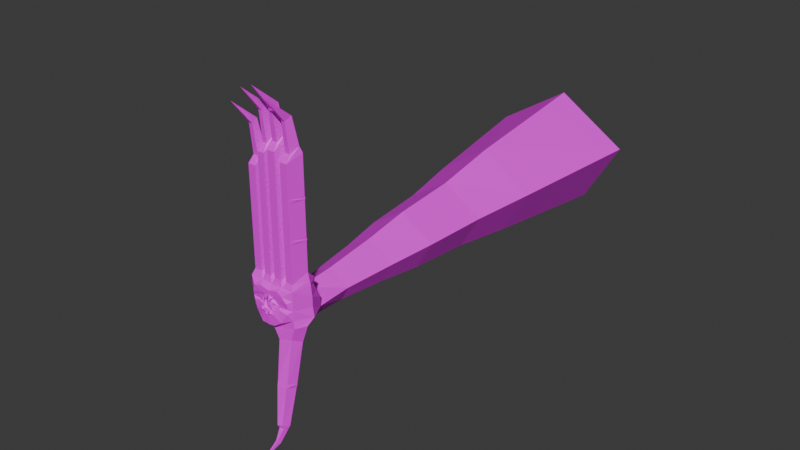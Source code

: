 # Source: Actually_Good_LowPoly_Hand_RIG.blend  (saved by Blender 4.4.32; exported with 4.5.12 LTS)
import bpy
from mathutils import Matrix  # noqa: F401  (used for matrix-valued properties, if any)

bpy.ops.wm.read_factory_settings(use_empty=True)
scene = bpy.context.scene
scene.name = 'Scene'

# ---- collections
col_collection = bpy.data.collections.new('Collection'); scene.collection.children.link(col_collection)

# ---- images (referenced by path relative to the original .blend; pixels are not part of the script)
import os
ASSET_DIR = os.environ.get("B2B_ASSET_DIR", "")  # directory of the original .blend (textures are referenced by path, not embedded)
HERE = os.path.dirname(os.path.abspath(__file__))  # packed textures are extracted next to this script under _unpacked/

def load_image(name, relpath, width, height, colorspace="sRGB"):
    """Load a texture the original file referenced (path relative to the .blend, or extracted next to this script)."""
    p = next((c for c in (os.path.join(HERE, relpath), os.path.join(ASSET_DIR, relpath)) if relpath and os.path.exists(c)), "")
    if p:
        img = bpy.data.images.load(p, check_existing=True)
        img.name = name
    else:  # same state as the original file: an image datablock whose file is absent (Cycles renders it pink)
        img = bpy.data.images.new(name, width, height)
        img.source = "FILE"
        img.filepath = "//" + (relpath or name)
    img.colorspace_settings.name = colorspace
    return img
img_monster_texture_v4_png = load_image('monster texture v4.png', 'monster texture v4.png', 1024, 1024, 'sRGB')

# ---- materials (node trees are filled in below, after node groups)
mat_material = bpy.data.materials.new('Material')

# ---- material node trees
mat_material.use_nodes = True; mat_material.node_tree.nodes.clear()
_N = mat_material.node_tree.nodes; _L = mat_material.node_tree.links
n0 = _N.new('ShaderNodeBsdfPrincipled'); n0.name = 'Principled BSDF'; n0.location = (10, 300)
n1 = _N.new('ShaderNodeOutputMaterial'); n1.name = 'Material Output'; n1.location = (300, 300)
n2 = _N.new('ShaderNodeTexImage'); n2.name = 'Image Texture'; n2.location = (-280, 280)
n2.image = img_monster_texture_v4_png
_L.new(n0.outputs[0], n1.inputs[0])
_L.new(n2.outputs[0], n0.inputs[0])
n1.is_active_output = True

# ---- world
world_world = bpy.data.worlds.new('World'); scene.world = world_world
world_world.use_nodes = True; world_world.node_tree.nodes.clear()
_N = world_world.node_tree.nodes; _L = world_world.node_tree.links
n0 = _N.new('ShaderNodeOutputWorld'); n0.name = 'World Output'; n0.location = (300, 300)
n1 = _N.new('ShaderNodeBackground'); n1.name = 'Background'; n1.location = (10, 300)
n1.inputs[0].default_value = (0.05088, 0.05088, 0.05088, 1.0)
_L.new(n1.outputs[0], n0.inputs[0])
n0.is_active_output = True
world_world.color = (0.05088, 0.05088, 0.05088)
world_world.sun_shadow_jitter_overblur = 0.0

# ---- meshes
me_cube_001 = bpy.data.meshes.new('Cube.001')
me_cube_001.from_pydata([(0.5924, -11.19, -0.748), (0.5916, -11.08, 0.6368), (0.3627, -10.26, -0.6368), (0.6099, -10.4, 0.5661), (0.4191, -7.848, -0.7452), (-0.06434, -10.41, 0.612), (0.6368, -10.26, -0.2564), (0.6649, -10.91, -0.9017), (0.7123, -10.7, 0.8401), (0.414, -11.31, -0.3151), (0.0003633, -11.31, -0.4925), (-0.06434, -11.09, 0.6368), (-0.01756, -10.7, 0.8697), (0.2046, -10.96, -0.9524), (8.696e-05, -11.31, -0.2515), (0.8116, -10.88, -0.4334), (0.7434, -7.848, -0.1747), (0.6368, -10.39, 0.2364), (0.6368, -10.26, -0.002127), (0.5251, -11.24, 0.1918), (0.5475, -11.21, 0.05467), (0.0, -11.14, 0.2215), (0.0, -11.04, -0.002127), (0.8194, -10.7, 0.2478), (0.8194, -10.7, -0.002127), (-2.529e-18, -10.39, 0.2364), (0.0, -10.26, -0.002127), (0.5702, -9.26, -0.2564), (0.3627, -9.26, -0.6368), (0.0, -9.409, -0.7845), (0.0, -9.26, 0.08292), (0.4858, -6.598, -0.8734), (0.9483, -6.598, -0.07798), (0.5357, -4.821, -0.9695), (1.102, -4.821, -0.00551), (0.6652, -3.096, -1.137), (1.403, -3.096, 0.1145), (0.9363, 0.7852, -1.426), (1.975, 0.7852, 0.3356), (0.0, -7.963, -0.9158), (0.0, -7.848, 0.2844), (0.0, -6.694, -1.071), (0.0, -6.598, 0.5221), (0.0, -4.909, -1.188), (0.0, -4.821, 0.6984), (-3.512e-09, -3.179, -1.408), (-3.512e-09, -3.096, 1.057), (-5.15e-09, 0.7019, -1.807), (-5.15e-09, 0.7852, 1.593), (-0.3627, -11.14, -0.6368), (-0.3456, -10.84, 0.6844), (-0.3627, -10.26, -0.6368), (-0.5889, -10.42, 0.5535), (-0.4191, -7.848, -0.7452), (-0.6368, -10.26, -0.2564), (-0.4677, -10.7, -0.7199), (0.3627, -10.81, 0.6821), (-0.4126, -11.24, -0.264), (-0.72, -10.69, -0.2918), (-0.7434, -7.848, -0.1747), (-0.6368, -10.39, 0.2364), (-0.6368, -10.26, -0.002127), (-0.5046, -11.24, 0.178), (-0.5322, -11.21, 0.05606), (-0.8202, -10.7, 0.239), (-0.795, -10.69, -0.02335), (-0.5702, -9.26, -0.2564), (-0.3627, -9.26, -0.6368), (-0.4858, -6.598, -0.8734), (-0.9483, -6.598, -0.07798), (-0.5357, -4.821, -0.9695), (-1.102, -4.821, -0.00551), (-0.6652, -3.096, -1.137), (-1.403, -3.096, 0.1145), (-0.9363, 0.7852, -1.426), (-1.975, 0.7852, 0.3356), (0.0, -10.7, -0.7845), (0.2132, -11.2, -0.8662), (0.4905, -10.7, -0.7845), (0.8612, -10.7, -0.2564), (0.6658, -11.15, -0.443), (0.4814, -11.57, -1.678), (0.7682, -11.56, -1.664), (0.8129, -11.29, -1.759), (0.4712, -11.34, -1.77), (0.4995, -11.61, -1.775), (0.7772, -11.61, -1.762), (0.8216, -11.33, -1.85), (0.48, -11.38, -1.86), (0.858, -12.05, -2.949), (0.4643, -11.35, -1.814), (0.827, -11.31, -1.804), (0.4662, -11.48, -1.772), (0.817, -11.47, -1.749), (0.7665, -11.93, -2.574), (0.9077, -11.91, -2.554), (0.9495, -11.71, -2.628), (0.7354, -11.74, -2.645), (0.9273, -12.1, -2.859), (0.8652, -12.09, -2.863), (0.9466, -12.03, -2.941), (0.2678, -10.39, 0.605), (0.2678, -11.1, 0.6368), (0.3273, -10.7, 0.9175), (-0.3764, -10.43, 0.582), (-0.3892, -11.06, 0.6368), (-0.3214, -10.7, 0.6368), (-0.2512, -10.41, 0.6032), (-0.5875, -10.41, 0.3924), (-0.822, -10.69, 0.4775), (-0.4535, -11.25, 0.3342), (-0.2512, -11.09, 0.6368), (-0.3382, -10.7, 0.806), (0.02313, -10.7, 0.9175), (0.06025, -11.1, 0.6368), (0.05842, -10.39, 0.6173), (-0.2515, -11.25, 0.4025), (-0.305, -10.43, 0.4207), (-0.3036, -10.7, 0.8697), (0.3983, -11.08, 0.6368), (0.0001304, -11.25, 0.3536), (0.0, -10.7, 0.6368), (-4.451e-17, -10.43, 0.4207), (0.3983, -10.41, 0.589), (0.3488, -10.7, 0.6368), (0.3184, -10.43, 0.4207), (0.5951, -10.42, 0.3997), (0.7815, -10.7, 0.5419), (0.4066, -11.25, 0.332), (0.2549, -11.25, 0.4199), (0.3734, -10.7, 0.8401), (0.3734, -10.7, 1.604), (0.7123, -10.7, 1.604), (0.5916, -11.08, 1.604), (0.3983, -11.08, 1.604), (0.3734, -10.68, 1.666), (0.7123, -10.68, 1.666), (0.3734, -10.7, 1.723), (0.7123, -10.7, 1.723), (0.5916, -11.08, 1.723), (0.3983, -11.08, 1.723), (0.3734, -10.7, 2.603), (0.7123, -10.7, 2.603), (0.5916, -11.08, 2.603), (0.3983, -11.08, 2.603), (0.3734, -10.68, 2.659), (0.7123, -10.68, 2.659), (0.3734, -10.7, 2.706), (0.7123, -10.7, 2.706), (0.5916, -11.08, 2.706), (0.3983, -11.08, 2.706), (0.4081, -10.75, 3.848), (0.6714, -10.75, 3.848), (0.5646, -10.94, 3.691), (0.4301, -10.94, 3.691), (0.02313, -10.7, 1.677), (0.3273, -10.7, 1.677), (0.2678, -11.1, 1.677), (0.06025, -11.1, 1.677), (0.02313, -10.68, 1.734), (0.3273, -10.68, 1.734), (0.02313, -10.7, 1.779), (0.3273, -10.7, 1.779), (0.2678, -11.1, 1.779), (0.06025, -11.1, 1.779), (0.02313, -10.7, 2.71), (0.3273, -10.7, 2.71), (0.2678, -11.1, 2.71), (0.06025, -11.1, 2.71), (0.02313, -10.68, 2.76), (0.3273, -10.68, 2.76), (0.02313, -10.7, 2.805), (0.3273, -10.7, 2.805), (0.2678, -11.1, 2.805), (0.06025, -11.1, 2.805), (0.05846, -10.75, 4.05), (0.2907, -10.75, 4.05), (0.2377, -10.97, 3.892), (0.09149, -10.97, 3.892), (0.9348, -12.56, -3.077), (0.7879, -11.89, -2.656), (0.9203, -11.89, -2.639), (0.9383, -11.76, -2.696), (0.7675, -11.79, -2.706), (-0.01756, -10.7, 1.651), (-0.3036, -10.7, 1.651), (-0.06434, -11.09, 1.651), (-0.2512, -11.09, 1.651), (-0.01756, -10.68, 1.712), (-0.3036, -10.68, 1.712), (-0.01756, -10.7, 1.758), (-0.3036, -10.7, 1.758), (-0.06434, -11.09, 1.758), (-0.2512, -11.09, 1.758), (-0.01756, -10.7, 2.671), (-0.3036, -10.7, 2.671), (-0.06434, -11.09, 2.671), (-0.2512, -11.09, 2.671), (-0.01756, -10.68, 2.721), (-0.3036, -10.68, 2.721), (-0.01756, -10.7, 2.763), (-0.3036, -10.7, 2.763), (-0.06434, -11.09, 2.763), (-0.2512, -11.09, 2.763), (-0.05356, -10.75, 3.933), (-0.2672, -10.75, 3.933), (-0.095, -10.95, 3.776), (-0.2208, -10.95, 3.776), (-0.3304, -10.7, 0.727), (-0.7106, -10.7, 0.806), (-0.5907, -11.06, 0.6368), (-0.7603, -10.69, 0.6741), (-0.3382, -10.7, 1.405), (-0.7106, -10.7, 1.405), (-0.5907, -11.06, 1.405), (-0.3892, -11.06, 1.405), (-0.3382, -10.68, 1.484), (-0.7106, -10.68, 1.484), (-0.3382, -10.7, 1.539), (-0.7106, -10.7, 1.539), (-0.5907, -11.06, 1.539), (-0.3892, -11.06, 1.539), (-0.3382, -10.7, 2.375), (-0.7106, -10.7, 2.375), (-0.5907, -11.06, 2.375), (-0.3892, -11.06, 2.375), (-0.3382, -10.68, 2.434), (-0.7106, -10.68, 2.434), (-0.3382, -10.7, 2.496), (-0.7106, -10.7, 2.496), (-0.5907, -11.06, 2.496), (-0.3892, -11.06, 2.496), (-0.3747, -10.75, 3.542), (-0.6692, -10.75, 3.542), (-0.564, -10.92, 3.387), (-0.4195, -10.92, 3.387), (-0.02792, -10.91, 0.7), (0.3151, -10.9, 0.6895), (0.7026, -10.84, 0.638), (-0.7315, -10.77, 0.6588), (-0.3002, -10.79, 0.6955), (0.02161, -10.88, 0.6763), (0.7563, -10.7, 0.6505), (0.3566, -10.7, 0.7014), (0.3362, -10.7, 0.8011), (-0.3141, -10.7, 0.732), (0.01249, -10.7, 0.7884), (-0.01071, -10.7, 0.7789), (0.6657, -10.89, 2.659), (0.6618, -10.9, 1.666), (0.3088, -10.83, 2.76), (0.3089, -10.85, 1.734), (-0.02974, -10.82, 2.721), (-0.03315, -10.86, 1.712), (-0.3459, -10.75, 2.434), (-0.353, -10.82, 1.484), (0.3768, -10.75, 2.659), (0.3802, -10.82, 1.666), (0.03417, -10.85, 2.76), (0.03685, -10.89, 1.734), (-0.2906, -10.81, 1.712), (-0.2861, -10.86, 2.721), (-0.6671, -10.86, 1.484), (-0.6737, -10.83, 2.434), (0.3734, -10.7, 3.699), (0.7123, -10.7, 3.699), (0.5916, -11.08, 3.522), (0.3983, -11.08, 3.522), (0.02313, -10.7, 3.901), (0.3273, -10.7, 3.901), (0.2678, -11.1, 3.723), (0.06025, -11.1, 3.723), (-0.01756, -10.7, 3.785), (-0.3036, -10.7, 3.785), (-0.06434, -11.09, 3.607), (-0.2512, -11.09, 3.607), (-0.3382, -10.7, 3.394), (-0.7106, -10.7, 3.394), (-0.5907, -11.06, 3.217), (-0.3892, -11.06, 3.217), (0.4412, -10.89, 4.564), (0.6255, -10.89, 4.564), (0.5508, -11.03, 4.455), (0.4567, -11.03, 4.455), (0.0918, -10.89, 4.766), (0.2543, -10.89, 4.766), (0.2173, -11.05, 4.656), (0.1149, -11.05, 4.656), (-0.08524, -10.89, 4.65), (-0.2348, -10.89, 4.65), (-0.1142, -11.03, 4.54), (-0.2023, -11.03, 4.54), (-0.4144, -10.89, 4.259), (-0.6205, -10.89, 4.259), (-0.5469, -11.01, 4.15), (-0.4457, -11.01, 4.15), (0.5138, -11.53, 5.098), (0.1688, -11.53, 5.304), (-0.1589, -11.53, 5.186), (-0.5032, -11.51, 4.792), (0.158, -11.31, -0.1836), (0.2801, -11.21, 0.01355), (0.1406, -11.24, 0.1976), (-0.1826, -11.29, -0.1732), (-0.3028, -11.21, 0.01655), (-0.1568, -11.23, 0.1936), (-0.1222, -11.14, 0.1007), (0.1059, -11.15, 0.09787), (-0.1132, -11.14, -0.1136), (0.1103, -11.15, -0.1068), (0.3184, -11.14, 0.4853), (0.0, -11.14, 0.4853), (0.6368, -11.14, 0.4853), (0.6368, -11.14, 0.2478), (0.5602, -11.26, -0.06908), (0.1214, -11.15, 0.1731), (-0.0002468, -11.25, 0.2454), (-0.305, -11.14, 0.4853), (-0.6368, -11.14, 0.4853), (-0.6368, -11.14, 0.2478), (-0.5065, -11.21, -0.07035), (-0.1332, -11.14, 0.1681), (0.2768, -11.26, -0.02401), (-0.2997, -11.23, -0.02605), (0.0, -11.14, 0.1001), (0.0, -11.14, -0.123), (0.6368, -11.14, -0.002127), (0.6368, -11.14, -0.2564), (0.1415, -11.14, -0.1644), (0.0, -11.14, -0.2293), (-0.6103, -11.14, -0.01352), (-0.5799, -11.14, -0.2678), (-0.1614, -11.14, -0.1575), (0.0, -11.14, -0.6368), (0.2612, -11.14, -0.002127), (-0.2841, -11.14, -0.003686), (0.1824, -11.31, -0.4683), (-0.1923, -11.29, -0.4146), (0.09214, -11.28, 0.1914), (0.02978, -11.29, 0.2086), (0.03071, -11.23, 0.1973), (0.08052, -11.23, 0.1753), (-0.02803, -11.29, 0.2053), (-0.1053, -11.28, 0.1811), (-0.09122, -11.22, 0.1641), (-0.02878, -11.23, 0.1945), (0.2035, -11.26, 0.07156), (0.1672, -11.28, 0.1185), (0.1586, -11.24, 0.115), (0.2011, -11.23, 0.0611), (-0.1876, -11.27, 0.112), (-0.2307, -11.26, 0.05371), (-0.2224, -11.23, 0.04476), (-0.176, -11.22, 0.09936), (0.0363, -11.35, -0.2048), (0.1008, -11.34, -0.18), (0.0883, -11.22, -0.1652), (0.03648, -11.22, -0.189), (-0.127, -11.33, -0.1675), (-0.04835, -11.34, -0.1994), (-0.04873, -11.25, -0.1842), (-0.1113, -11.25, -0.1554), (0.1733, -11.32, -0.1222), (0.2166, -11.28, -0.06389), (0.1966, -11.23, -0.05414), (0.1635, -11.25, -0.1103), (-0.2419, -11.27, -0.05255), (-0.2031, -11.31, -0.108), (-0.1918, -11.25, -0.09979), (-0.2307, -11.24, -0.03765), (0.06696, -11.31, 0.1411), (0.0308, -11.31, 0.1514), (0.05755, -11.29, 0.1422), (0.03173, -11.28, 0.1499), (-0.07593, -11.3, 0.1393), (-0.03683, -11.31, 0.1478), (-0.04184, -11.28, 0.136), (-0.06253, -11.28, 0.1306), (0.141, -11.28, 0.08544), (0.1554, -11.28, 0.06281), (0.1469, -11.26, 0.05579), (0.1302, -11.26, 0.07776), (-0.1818, -11.27, 0.04933), (-0.1672, -11.27, 0.07399), (-0.1618, -11.25, 0.06957), (-0.1734, -11.25, 0.04038), (0.07156, -11.36, -0.1173), (0.03765, -11.37, -0.1269), (0.03565, -11.32, -0.1416), (0.06476, -11.32, -0.1322), (-0.1025, -11.35, -0.1106), (-0.04917, -11.36, -0.1253), (-0.08677, -11.32, -0.1128), (-0.04955, -11.32, -0.1243), (0.1704, -11.32, -0.04985), (0.1479, -11.33, -0.07905), (0.1381, -11.28, -0.06713), (0.1556, -11.27, -0.04303), (-0.1796, -11.3, -0.06609), (-0.1991, -11.29, -0.0369), (-0.186, -11.27, -0.02892), (-0.1682, -11.28, -0.0579), (-0.1443, -11.29, -0.01482), (-0.06231, -11.32, -0.06232), (0.04242, -11.31, -0.06699), (0.1181, -11.29, -0.03156), (0.1105, -11.27, 0.05294), (0.03576, -11.28, 0.0931), (-0.04597, -11.28, 0.0927), (-0.1304, -11.27, 0.03136)], [], [(25, 122, 125, 126), (23, 127, 312, 313), (13, 7, 83, 84), (114, 102, 157, 158), (101, 115, 113, 103), (0, 80, 77), (19, 128, 316, 302), (7, 15, 80, 0), (2, 6, 79, 78), (17, 126, 127, 23), (6, 2, 28, 27), (2, 76, 29, 28), (6, 18, 24, 79), (18, 17, 23, 24), (328, 334, 309), (334, 315, 307), (79, 24, 326, 327), (24, 23, 313, 326), (26, 6, 27, 30), (26, 25, 17, 18), (316, 128, 129, 120), (126, 17, 25), (76, 2, 78), (6, 26, 18), (30, 27, 16, 40), (27, 28, 4, 16), (40, 16, 32, 42), (16, 4, 31, 32), (42, 32, 34, 44), (32, 31, 33, 34), (44, 34, 36, 46), (34, 33, 35, 36), (46, 36, 38, 48), (36, 35, 37, 38), (35, 45, 47, 37), (33, 43, 45, 35), (31, 41, 43, 33), (4, 39, 41, 31), (28, 29, 39, 4), (38, 37, 47, 48), (25, 108, 117, 122), (64, 319, 318, 109), (76, 333, 49, 55), (111, 11, 186, 187), (107, 118, 12, 5), (49, 333, 331), (62, 305, 316, 110), (55, 49, 331, 58), (51, 55, 58, 54), (60, 64, 109, 108), (54, 66, 67, 51), (51, 67, 29, 76), (54, 58, 65, 61), (61, 65, 64, 60), (332, 308, 335), (335, 306, 321), (58, 331, 330, 65), (65, 330, 319, 64), (26, 30, 66, 54), (26, 61, 60, 25), (316, 120, 116, 110), (108, 25, 60), (76, 55, 51), (54, 61, 26), (30, 40, 59, 66), (66, 59, 53, 67), (40, 42, 69, 59), (59, 69, 68, 53), (42, 44, 71, 69), (69, 71, 70, 68), (44, 46, 73, 71), (71, 73, 72, 70), (46, 48, 75, 73), (73, 75, 74, 72), (72, 74, 47, 45), (70, 72, 45, 43), (68, 70, 43, 41), (53, 68, 41, 39), (67, 53, 39, 29), (75, 48, 47, 74), (57, 337, 303), (10, 336, 300, 14), (13, 77, 333, 76), (7, 13, 76, 78), (80, 15, 79, 327), (15, 7, 78, 79), (77, 80, 333), (86, 93, 82), (0, 77, 81, 82), (7, 0, 82, 83), (77, 13, 84, 81), (87, 86, 95, 96), (90, 91, 87, 88), (91, 93, 86, 87), (85, 88, 97, 94), (86, 85, 94, 95), (88, 87, 96, 97), (83, 82, 93, 91), (84, 83, 91, 90), (92, 81, 84, 90), (85, 92, 90, 88), (82, 81, 85, 86), (92, 85, 81), (180, 181, 95, 94), (181, 182, 96, 95), (183, 180, 94, 97), (182, 183, 97, 96), (99, 89, 179), (3, 123, 130, 8), (119, 1, 133, 134), (52, 209, 112, 104), (208, 50, 106), (52, 104, 117, 108), (210, 239, 318), (209, 52, 211), (105, 210, 318, 317), (104, 208, 106, 117), (112, 105, 50), (12, 11, 236), (5, 247, 121, 122), (11, 111, 317, 311), (107, 5, 122, 117), (118, 107, 245), (111, 240, 317), (102, 114, 311, 310), (114, 241, 311), (113, 115, 246), (115, 101, 125, 122), (101, 244, 124, 125), (103, 102, 237), (123, 3, 126, 125), (8, 1, 238), (3, 242, 127, 126), (1, 119, 310, 312), (130, 123, 243), (119, 56, 310), (140, 257, 134), (1, 8, 132, 133), (8, 130, 131, 132), (130, 119, 134, 131), (135, 257, 140, 137), (132, 131, 135, 136), (131, 134, 257, 135), (140, 139, 143, 144), (133, 139, 140, 134), (136, 135, 137, 138), (142, 141, 145, 146), (138, 137, 141, 142), (137, 140, 144, 141), (139, 138, 142, 143), (145, 256, 150, 147), (141, 144, 256, 145), (143, 149, 150, 144), (150, 256, 144), (150, 149, 266, 267), (146, 145, 147, 148), (152, 151, 280, 281), (148, 147, 264, 265), (147, 150, 267, 264), (149, 148, 265, 266), (164, 259, 158), (102, 103, 156, 157), (103, 113, 155, 156), (113, 114, 158, 155), (159, 259, 164, 161), (155, 158, 259, 159), (156, 155, 159, 160), (167, 173, 174, 168), (163, 162, 166, 167), (160, 159, 161, 162), (165, 168, 258, 169), (164, 163, 167, 168), (161, 164, 168, 165), (162, 161, 165, 166), (169, 258, 174, 171), (166, 165, 169, 170), (258, 168, 174), (173, 172, 269, 270), (170, 169, 171, 172), (333, 80, 327), (177, 176, 285, 286), (174, 173, 270, 271), (171, 174, 271, 268), (172, 171, 268, 269), (100, 98, 179), (179, 98, 99), (179, 89, 100), (99, 98, 181, 180), (98, 100, 182, 181), (89, 99, 180, 183), (100, 89, 183, 182), (185, 187, 260, 189), (11, 12, 184, 186), (12, 118, 185, 184), (118, 111, 187, 185), (196, 252, 202), (184, 185, 189, 188), (191, 193, 197, 195), (188, 189, 191, 190), (189, 260, 193, 191), (186, 192, 193, 187), (192, 190, 194, 196), (193, 192, 196, 197), (190, 191, 195, 194), (262, 214, 220), (194, 195, 199, 198), (195, 197, 261, 199), (201, 203, 275, 273), (198, 199, 201, 200), (199, 261, 203, 201), (196, 202, 203, 197), (234, 235, 295, 294), (202, 200, 272, 274), (203, 202, 274, 275), (200, 201, 273, 272), (210, 105, 215, 214), (310, 56, 124), (208, 104, 112), (133, 249, 139), (193, 260, 187), (112, 209, 213, 212), (105, 112, 212, 215), (209, 210, 214, 213), (213, 214, 262, 217), (263, 224, 230), (212, 213, 217, 216), (218, 219, 223, 222), (216, 217, 219, 218), (217, 262, 220, 219), (255, 221, 215), (221, 218, 222, 225), (219, 220, 224, 223), (220, 221, 225, 224), (223, 224, 263, 227), (250, 167, 166, 170), (222, 223, 227, 226), (231, 228, 276, 279), (226, 227, 229, 228), (227, 263, 230, 229), (175, 178, 287, 284), (229, 230, 278, 277), (230, 231, 279, 278), (228, 229, 277, 276), (317, 50, 105), (311, 236, 11), (310, 237, 102), (312, 238, 1), (318, 239, 211, 109), (211, 239, 209), (317, 240, 106), (211, 52, 108, 109), (311, 241, 246, 121), (242, 3, 8), (242, 238, 312, 127), (243, 56, 130), (243, 123, 125, 124), (244, 101, 103), (244, 237, 124), (246, 241, 113), (246, 115, 122, 121), (245, 107, 117, 106), (247, 236, 121), (245, 240, 111, 118), (247, 5, 12), (124, 56, 243), (121, 236, 311), (106, 240, 245), (106, 50, 317), (124, 237, 310), (113, 241, 114), (236, 247, 12), (50, 208, 112), (209, 239, 210), (237, 244, 103), (130, 56, 119), (238, 242, 8), (248, 143, 142, 146), (149, 248, 146, 148), (139, 249, 136, 138), (249, 133, 132, 136), (254, 231, 225), (251, 157, 156, 160), (163, 251, 160, 162), (202, 252, 198, 200), (252, 196, 194, 198), (192, 253, 188, 190), (253, 186, 184, 188), (254, 225, 222, 226), (231, 254, 226, 228), (255, 215, 212, 216), (221, 255, 216, 218), (157, 163, 164, 158), (248, 149, 143), (186, 253, 192), (251, 163, 157), (203, 261, 197), (215, 221, 220, 214), (225, 231, 230, 224), (250, 173, 167), (170, 172, 173, 250), (151, 152, 265, 264), (152, 153, 266, 265), (153, 154, 267, 266), (154, 151, 264, 267), (175, 176, 269, 268), (177, 178, 271, 270), (178, 175, 268, 271), (176, 177, 270, 269), (205, 204, 272, 273), (204, 206, 274, 272), (206, 207, 275, 274), (207, 205, 273, 275), (233, 232, 276, 277), (234, 233, 277, 278), (235, 234, 278, 279), (232, 235, 279, 276), (281, 296, 282), (285, 297, 286), (289, 291, 298), (293, 294, 299), (235, 232, 292, 295), (204, 205, 289, 288), (153, 152, 281, 282), (206, 204, 288, 290), (154, 153, 282, 283), (207, 206, 290, 291), (151, 154, 283, 280), (205, 207, 291, 289), (176, 175, 284, 285), (232, 233, 293, 292), (178, 177, 286, 287), (233, 234, 294, 293), (282, 296, 283), (283, 296, 280), (280, 296, 281), (286, 297, 287), (287, 297, 284), (284, 297, 285), (298, 291, 290), (290, 288, 298), (288, 289, 298), (299, 294, 295), (295, 292, 299), (292, 293, 299), (20, 19, 302, 301), (9, 314, 322, 300), (63, 304, 305, 62), (57, 303, 323, 320), (321, 306, 21), (21, 306, 324), (22, 306, 335), (307, 315, 21), (21, 324, 307), (22, 334, 307), (335, 308, 22), (22, 308, 325), (329, 308, 332), (309, 334, 22), (22, 325, 309), (329, 328, 309), (120, 129, 310, 311), (128, 19, 313, 312), (19, 20, 326, 313), (350, 351, 382, 383), (116, 120, 311, 317), (62, 110, 318, 319), (63, 62, 319, 330), (345, 342, 375, 376), (129, 128, 312, 310), (110, 116, 317, 318), (20, 301, 334, 326), (346, 347, 378, 379), (304, 63, 330, 335), (341, 338, 370, 372), (307, 324, 22), (324, 306, 22), (325, 308, 329), (309, 325, 329), (314, 9, 327, 326), (362, 363, 394, 395), (57, 320, 330, 331), (357, 354, 387, 388), (10, 337, 333), (322, 314, 326, 334), (358, 359, 391, 390), (320, 323, 335, 330), (354, 355, 386, 387), (9, 336, 333, 327), (300, 336, 9), (336, 10, 333), (303, 337, 10, 14), (333, 337, 57, 331), (302, 316, 339, 338), (316, 21, 340, 339), (21, 315, 341, 340), (315, 302, 338, 341), (316, 305, 343, 342), (305, 321, 344, 343), (321, 21, 345, 344), (21, 316, 342, 345), (301, 302, 347, 346), (302, 315, 348, 347), (315, 334, 349, 348), (334, 301, 346, 349), (305, 304, 351, 350), (304, 335, 352, 351), (335, 321, 353, 352), (321, 305, 350, 353), (14, 300, 355, 354), (300, 328, 356, 355), (328, 329, 357, 356), (329, 14, 354, 357), (303, 14, 359, 358), (14, 329, 360, 359), (329, 332, 361, 360), (332, 303, 358, 361), (300, 322, 363, 362), (322, 334, 364, 363), (334, 328, 365, 364), (328, 300, 362, 365), (323, 303, 367, 366), (303, 332, 368, 367), (332, 335, 369, 368), (335, 323, 366, 369), (370, 407, 372), (375, 408, 376), (379, 406, 380), (383, 409, 384), (339, 340, 373, 371), (349, 346, 379, 380), (343, 344, 377, 374), (353, 350, 383, 384), (340, 341, 372, 373), (347, 348, 381, 378), (344, 345, 376, 377), (351, 352, 385, 382), (348, 349, 380, 381), (352, 353, 384, 385), (338, 339, 371, 370), (342, 343, 374, 375), (387, 404, 388), (390, 403, 392), (395, 405, 396), (399, 402, 400), (361, 358, 390, 392), (366, 367, 398, 399), (355, 356, 389, 386), (365, 362, 395, 396), (359, 360, 393, 391), (369, 366, 399, 400), (356, 357, 388, 389), (363, 364, 397, 394), (360, 361, 392, 393), (367, 368, 401, 398), (364, 365, 396, 397), (368, 369, 400, 401), (400, 402, 401), (401, 402, 398), (398, 402, 399), (392, 403, 393), (393, 403, 391), (391, 403, 390), (388, 404, 389), (389, 404, 386), (386, 404, 387), (396, 405, 397), (397, 405, 394), (394, 405, 395), (380, 406, 381), (381, 406, 378), (378, 406, 379), (372, 407, 373), (373, 407, 371), (371, 407, 370), (376, 408, 377), (377, 408, 374), (374, 408, 375), (384, 409, 385), (385, 409, 382), (382, 409, 383)])
_uv = me_cube_001.uv_layers.new(name='UVMap')
_uv.uv.foreach_set('vector', [0.5917, 0.7441, 0.5832, 0.7447, 0.5823, 0.7302, 0.5825, 0.7171, 0.1655, 0.8707, 0.1081, 0.8634, 0.1276, 0.782, 0.1671, 0.7818, 0.07695, 0.4475, 0.04322, 0.4423, 0.05229, 0.3695, 0.07906, 0.3739, 0.4927, 0.02563, 0.5126, 0.02531, 0.5142, 0.1254, 0.4942, 0.1257, 0.574, 0.733, 0.574, 0.7425, 0.5546, 0.7452, 0.5538, 0.7314, 0.3609, 0.772, 0.3038, 0.7842, 0.3833, 0.7022, 0.1757, 0.7569, 0.1521, 0.7396, 0.1658, 0.6691, 0.1744, 0.6947, 0.3915, 0.8265, 0.2998, 0.8436, 0.3038, 0.7842, 0.3609, 0.772, 0.6347, 0.7136, 0.6131, 0.7133, 0.6069, 0.6914, 0.638, 0.6903, 0.5902, 0.7148, 0.5825, 0.7171, 0.5721, 0.7031, 0.5849, 0.6988, 0.05658, 0.06477, 0.05993, 0.05085, 0.0914, 0.05738, 0.08898, 0.07204, 0.05993, 0.05085, 0.04878, 0.03612, 0.08833, 0.04411, 0.0914, 0.05738, 0.6131, 0.7133, 0.602, 0.7155, 0.5959, 0.6954, 0.6069, 0.6914, 0.602, 0.7155, 0.5902, 0.7148, 0.5849, 0.6988, 0.5959, 0.6954, 0.0815, 0.894, 0.1185, 0.9103, 0.08223, 0.9071, 0.1185, 0.9103, 0.1192, 0.9549, 0.1076, 0.9451, 0.262, 0.878, 0.2108, 0.8724, 0.214, 0.7788, 0.2709, 0.78, 0.2108, 0.8724, 0.1655, 0.8707, 0.1671, 0.7818, 0.214, 0.7788, 0.05253, 0.08507, 0.05658, 0.06477, 0.08898, 0.07204, 0.08372, 0.09462, 0.6046, 0.7433, 0.5917, 0.7441, 0.5902, 0.7148, 0.602, 0.7155, 0.1658, 0.6691, 0.1521, 0.7396, 0.1373, 0.7145, 0.1457, 0.6702, 0.5825, 0.7171, 0.5902, 0.7148, 0.5917, 0.7441, 0.6593, 0.7008, 0.6347, 0.7136, 0.638, 0.6903, 0.6131, 0.7133, 0.6046, 0.7433, 0.602, 0.7155, 0.08372, 0.09462, 0.08898, 0.07204, 0.1369, 0.08113, 0.1301, 0.1088, 0.08898, 0.07204, 0.0914, 0.05738, 0.1382, 0.06011, 0.1369, 0.08113, 0.1301, 0.1088, 0.1369, 0.08113, 0.1763, 0.08757, 0.169, 0.1207, 0.1369, 0.08113, 0.1382, 0.06011, 0.1774, 0.0597, 0.1763, 0.08757, 0.169, 0.1207, 0.1763, 0.08757, 0.2315, 0.09574, 0.2219, 0.1369, 0.1763, 0.08757, 0.1774, 0.0597, 0.2327, 0.06001, 0.2315, 0.09574, 0.2219, 0.1369, 0.2315, 0.09574, 0.2864, 0.1029, 0.2754, 0.1533, 0.2315, 0.09574, 0.2327, 0.06001, 0.2866, 0.05861, 0.2864, 0.1029, 0.2754, 0.1533, 0.2864, 0.1029, 0.4052, 0.1184, 0.3894, 0.1882, 0.2864, 0.1029, 0.2866, 0.05861, 0.4056, 0.05585, 0.4052, 0.1184, 0.2866, 0.05861, 0.2828, 0.03685, 0.4012, 0.02518, 0.4056, 0.05585, 0.2327, 0.06001, 0.2295, 0.04209, 0.2828, 0.03685, 0.2866, 0.05861, 0.1774, 0.0597, 0.1744, 0.04358, 0.2295, 0.04209, 0.2327, 0.06001, 0.1382, 0.06011, 0.1349, 0.04567, 0.1744, 0.04358, 0.1774, 0.0597, 0.0914, 0.05738, 0.08833, 0.04411, 0.1349, 0.04567, 0.1382, 0.06011, 0.349, 0.409, 0.3092, 0.3609, 0.3079, 0.3299, 0.4056, 0.3653, 0.5917, 0.7441, 0.5863, 0.7716, 0.5841, 0.7585, 0.5832, 0.7447, 0.1618, 0.4733, 0.1597, 0.5588, 0.1214, 0.5594, 0.1152, 0.4736, 0.4194, 0.6, 0.3369, 0.6557, 0.3129, 0.5914, 0.355, 0.5204, 0.6923, 0.02705, 0.7103, 0.02685, 0.7113, 0.1247, 0.6933, 0.1249, 0.5756, 0.7567, 0.5578, 0.7604, 0.5568, 0.7474, 0.5746, 0.7482, 0.3129, 0.5914, 0.3369, 0.6557, 0.2486, 0.5688, 0.1691, 0.5848, 0.1716, 0.6388, 0.1658, 0.6691, 0.145, 0.5927, 0.355, 0.5204, 0.3129, 0.5914, 0.2486, 0.5688, 0.2632, 0.4848, 0.6382, 0.7725, 0.6381, 0.7937, 0.6154, 0.7923, 0.6167, 0.7721, 0.5939, 0.7732, 0.5906, 0.7897, 0.5799, 0.7877, 0.5863, 0.7716, 0.04452, 0.1042, 0.07544, 0.1163, 0.06924, 0.1298, 0.0395, 0.1176, 0.0395, 0.1176, 0.06924, 0.1298, 0.05927, 0.139, 0.02202, 0.1235, 0.6167, 0.7721, 0.6154, 0.7923, 0.6026, 0.7913, 0.6054, 0.7712, 0.6054, 0.7712, 0.6026, 0.7913, 0.5906, 0.7897, 0.5939, 0.7732, 0.03293, 0.93, 0.04604, 0.9311, 0.03293, 0.9699, 0.03293, 0.9699, 0.07166, 0.9705, 0.07713, 0.983, 0.2632, 0.4848, 0.2486, 0.5688, 0.205, 0.5658, 0.2128, 0.4763, 0.2128, 0.4763, 0.205, 0.5658, 0.1597, 0.5588, 0.1618, 0.4733, 0.05253, 0.08507, 0.08372, 0.09462, 0.07544, 0.1163, 0.04452, 0.1042, 0.6046, 0.7433, 0.6054, 0.7712, 0.5939, 0.7732, 0.5917, 0.7441, 0.1658, 0.6691, 0.1457, 0.6702, 0.1353, 0.6259, 0.145, 0.5927, 0.5863, 0.7716, 0.5917, 0.7441, 0.5939, 0.7732, 0.6593, 0.7895, 0.6381, 0.7937, 0.6382, 0.7725, 0.6167, 0.7721, 0.6054, 0.7712, 0.6046, 0.7433, 0.08372, 0.09462, 0.1301, 0.1088, 0.1202, 0.1356, 0.07544, 0.1163, 0.07544, 0.1163, 0.1202, 0.1356, 0.1095, 0.1537, 0.06924, 0.1298, 0.1301, 0.1088, 0.169, 0.1207, 0.1565, 0.1523, 0.1202, 0.1356, 0.1202, 0.1356, 0.1565, 0.1523, 0.1418, 0.176, 0.1095, 0.1537, 0.169, 0.1207, 0.2219, 0.1369, 0.2068, 0.1764, 0.1565, 0.1523, 0.1565, 0.1523, 0.2068, 0.1764, 0.1878, 0.2067, 0.1418, 0.176, 0.2219, 0.1369, 0.2754, 0.1533, 0.2563, 0.2012, 0.2068, 0.1764, 0.2068, 0.1764, 0.2563, 0.2012, 0.2317, 0.238, 0.1878, 0.2067, 0.2754, 0.1533, 0.3894, 0.1882, 0.3634, 0.2549, 0.2563, 0.2012, 0.2563, 0.2012, 0.3634, 0.2549, 0.3287, 0.3069, 0.2317, 0.238, 0.2317, 0.238, 0.3287, 0.3069, 0.3079, 0.3299, 0.2164, 0.2539, 0.1878, 0.2067, 0.2317, 0.238, 0.2164, 0.2539, 0.1751, 0.2198, 0.1418, 0.176, 0.1878, 0.2067, 0.1751, 0.2198, 0.1303, 0.1877, 0.1095, 0.1537, 0.1418, 0.176, 0.1303, 0.1877, 0.09869, 0.1638, 0.06924, 0.1298, 0.1095, 0.1537, 0.09869, 0.1638, 0.05927, 0.139, 0.3902, 0.2955, 0.4056, 0.3653, 0.3079, 0.3299, 0.3287, 0.3069, 0.2486, 0.5994, 0.2751, 0.6326, 0.2368, 0.637, 0.2894, 0.6628, 0.288, 0.6921, 0.2412, 0.6922, 0.2509, 0.6656, 0.4222, 0.6722, 0.3833, 0.7022, 0.3369, 0.6557, 0.4194, 0.6, 0.6368, 0.676, 0.6574, 0.6838, 0.6593, 0.7008, 0.638, 0.6903, 0.3038, 0.7842, 0.2998, 0.8436, 0.262, 0.878, 0.2709, 0.78, 0.6146, 0.6826, 0.6368, 0.676, 0.638, 0.6903, 0.6069, 0.6914, 0.3833, 0.7022, 0.3038, 0.7842, 0.3369, 0.6557, 0.1195, 0.3622, 0.1295, 0.3657, 0.1206, 0.3706, 0.1259, 0.4477, 0.09558, 0.4464, 0.09851, 0.3742, 0.1206, 0.3706, 0.1509, 0.4421, 0.1259, 0.4477, 0.1206, 0.3706, 0.1427, 0.3688, 0.09558, 0.4464, 0.07695, 0.4475, 0.07906, 0.3739, 0.09851, 0.3742, 0.1416, 0.3609, 0.1195, 0.3622, 0.1117, 0.2962, 0.1285, 0.2941, 0.07963, 0.3703, 0.05204, 0.3654, 0.05354, 0.3615, 0.07988, 0.3663, 0.1427, 0.365, 0.1295, 0.3657, 0.1195, 0.3622, 0.1416, 0.3609, 0.09864, 0.366, 0.07988, 0.3663, 0.08421, 0.2979, 0.1007, 0.2972, 0.1195, 0.3622, 0.09864, 0.366, 0.1007, 0.2972, 0.1117, 0.2962, 0.07988, 0.3663, 0.05354, 0.3615, 0.06757, 0.2941, 0.08421, 0.2979, 0.1427, 0.3688, 0.1206, 0.3706, 0.1295, 0.3657, 0.1427, 0.365, 0.07906, 0.3739, 0.05229, 0.3695, 0.05204, 0.3654, 0.07963, 0.3703, 0.08937, 0.3701, 0.09851, 0.3742, 0.07906, 0.3739, 0.07963, 0.3703, 0.09864, 0.366, 0.08937, 0.3701, 0.07963, 0.3703, 0.07988, 0.3663, 0.1206, 0.3706, 0.09851, 0.3742, 0.09864, 0.366, 0.1195, 0.3622, 0.08937, 0.3701, 0.09864, 0.366, 0.09851, 0.3742, 0.472, 0.8894, 0.4602, 0.887, 0.4627, 0.8813, 0.4713, 0.8817, 0.4602, 0.887, 0.4489, 0.8857, 0.4479, 0.8808, 0.4627, 0.8813, 0.4819, 0.893, 0.472, 0.8894, 0.4713, 0.8817, 0.4857, 0.8882, 0.4914, 0.9022, 0.4819, 0.893, 0.4857, 0.8882, 0.4967, 0.8992, 0.4612, 0.9143, 0.4671, 0.9178, 0.4479, 0.9501, 0.5749, 0.7179, 0.5744, 0.7272, 0.5558, 0.7266, 0.5583, 0.7096, 0.8819, 0.0338, 0.9004, 0.03355, 0.9017, 0.1264, 0.8831, 0.1266, 0.579, 0.7715, 0.564, 0.7813, 0.5602, 0.7633, 0.577, 0.7622, 0.503, 0.7097, 0.5006, 0.7161, 0.4988, 0.7093, 0.579, 0.7715, 0.577, 0.7622, 0.5841, 0.7585, 0.5863, 0.7716, 0.09175, 0.5563, 0.08129, 0.4978, 0.1214, 0.5594, 0.564, 0.7813, 0.579, 0.7715, 0.5703, 0.7842, 0.08156, 0.5923, 0.09175, 0.5563, 0.1214, 0.5594, 0.111, 0.6154, 0.4975, 0.6967, 0.503, 0.7097, 0.4988, 0.7093, 0.4895, 0.6965, 0.5066, 0.7099, 0.498, 0.7263, 0.5006, 0.7161, 0.4861, 0.7675, 0.4979, 0.7501, 0.4946, 0.7582, 0.4965, 0.782, 0.4903, 0.7678, 0.4967, 0.7683, 0.5058, 0.7815, 0.08343, 0.6615, 0.08158, 0.627, 0.111, 0.6154, 0.114, 0.6718, 0.5756, 0.7567, 0.5746, 0.7482, 0.5832, 0.7447, 0.5841, 0.7585, 0.4602, 0.7202, 0.4494, 0.7351, 0.4539, 0.7207, 0.4483, 0.703, 0.4519, 0.7166, 0.4407, 0.7014, 0.08868, 0.721, 0.08661, 0.6841, 0.114, 0.6718, 0.1172, 0.7284, 0.4318, 0.8032, 0.4342, 0.8136, 0.4241, 0.8023, 0.4459, 0.821, 0.4335, 0.8363, 0.44, 0.8214, 0.574, 0.7425, 0.574, 0.733, 0.5823, 0.7302, 0.5832, 0.7447, 0.4491, 0.7875, 0.4416, 0.7722, 0.4491, 0.7728, 0.4579, 0.7862, 0.4362, 0.7717, 0.4504, 0.7538, 0.4474, 0.7631, 0.5744, 0.7272, 0.5749, 0.7179, 0.5825, 0.7171, 0.5823, 0.7302, 0.05144, 0.8516, 0.09875, 0.7832, 0.09286, 0.8317, 0.5749, 0.7179, 0.567, 0.7052, 0.5721, 0.7031, 0.5825, 0.7171, 0.09875, 0.7832, 0.09022, 0.7492, 0.1172, 0.7284, 0.1276, 0.782, 0.474, 0.8168, 0.4841, 0.8024, 0.4803, 0.8163, 0.4844, 0.8338, 0.4816, 0.8211, 0.4926, 0.8357, 0.8833, 0.138, 0.8587, 0.1328, 0.8831, 0.1266, 0.9004, 0.03355, 0.9387, 0.0524, 0.9402, 0.1254, 0.9017, 0.1264, 0.9387, 0.0524, 0.9698, 0.05152, 0.9723, 0.1239, 0.9402, 0.1254, 0.8458, 0.05378, 0.8819, 0.0338, 0.8831, 0.1266, 0.8467, 0.127, 0.8445, 0.1329, 0.8587, 0.1328, 0.8833, 0.138, 0.8468, 0.1383, 0.9402, 0.1254, 0.9723, 0.1239, 0.9726, 0.1308, 0.9416, 0.1314, 0.8467, 0.127, 0.8831, 0.1266, 0.8587, 0.1328, 0.8445, 0.1329, 0.8833, 0.138, 0.9019, 0.1378, 0.9018, 0.2231, 0.8833, 0.2229, 0.9017, 0.1264, 0.9019, 0.1378, 0.8833, 0.138, 0.8831, 0.1266, 0.9416, 0.1314, 0.9726, 0.1308, 0.9726, 0.1373, 0.9405, 0.137, 0.9402, 0.2228, 0.9726, 0.2224, 0.9725, 0.2289, 0.9414, 0.2283, 0.9405, 0.137, 0.9726, 0.1373, 0.9726, 0.2224, 0.9402, 0.2228, 0.8468, 0.1383, 0.8833, 0.138, 0.8833, 0.2229, 0.8471, 0.2227, 0.9019, 0.1378, 0.9405, 0.137, 0.9402, 0.2228, 0.9018, 0.2231, 0.8448, 0.2281, 0.852, 0.2281, 0.8833, 0.2327, 0.8471, 0.2326, 0.8471, 0.2227, 0.8833, 0.2229, 0.852, 0.2281, 0.8448, 0.2281, 0.9018, 0.2231, 0.9018, 0.2328, 0.8833, 0.2327, 0.8833, 0.2229, 0.8833, 0.2327, 0.852, 0.2281, 0.8833, 0.2229, 0.8833, 0.2327, 0.9018, 0.2328, 0.9008, 0.3105, 0.8825, 0.3103, 0.9414, 0.2283, 0.9725, 0.2289, 0.9723, 0.2346, 0.9401, 0.233, 0.8514, 0.8725, 0.8722, 0.874, 0.8757, 0.9253, 0.8631, 0.9259, 0.9401, 0.233, 0.9723, 0.2346, 0.9687, 0.329, 0.9364, 0.3277, 0.8471, 0.2326, 0.8833, 0.2327, 0.8825, 0.3103, 0.8462, 0.3269, 0.9018, 0.2328, 0.9401, 0.233, 0.9364, 0.3277, 0.9008, 0.3105, 0.4943, 0.1354, 0.4738, 0.1313, 0.4942, 0.1257, 0.5126, 0.02531, 0.552, 0.05155, 0.5538, 0.1241, 0.5142, 0.1254, 0.552, 0.05155, 0.5797, 0.0507, 0.5824, 0.1227, 0.5538, 0.1241, 0.4544, 0.05318, 0.4927, 0.02563, 0.4942, 0.1257, 0.4555, 0.1261, 0.4533, 0.1315, 0.4738, 0.1313, 0.4943, 0.1354, 0.4556, 0.1358, 0.4555, 0.1261, 0.4942, 0.1257, 0.4738, 0.1313, 0.4533, 0.1315, 0.5538, 0.1241, 0.5824, 0.1227, 0.5826, 0.1292, 0.5552, 0.1295, 0.5145, 0.2253, 0.5144, 0.2344, 0.4946, 0.2343, 0.4946, 0.2252, 0.5144, 0.1351, 0.5541, 0.134, 0.5537, 0.2251, 0.5145, 0.2253, 0.5552, 0.1295, 0.5826, 0.1292, 0.5825, 0.1346, 0.5541, 0.134, 0.4562, 0.2251, 0.4946, 0.2252, 0.4703, 0.2299, 0.4539, 0.2298, 0.4943, 0.1354, 0.5144, 0.1351, 0.5145, 0.2253, 0.4946, 0.2252, 0.4556, 0.1358, 0.4943, 0.1354, 0.4946, 0.2252, 0.4562, 0.2251, 0.5541, 0.134, 0.5825, 0.1346, 0.5825, 0.2244, 0.5537, 0.2251, 0.4539, 0.2298, 0.4703, 0.2299, 0.4946, 0.2343, 0.4562, 0.2342, 0.5537, 0.2251, 0.5825, 0.2244, 0.5826, 0.2304, 0.5549, 0.23, 0.4703, 0.2299, 0.4946, 0.2252, 0.4946, 0.2343, 0.5144, 0.2344, 0.5537, 0.2344, 0.5497, 0.3388, 0.5135, 0.3218, 0.5549, 0.23, 0.5826, 0.2304, 0.5824, 0.2359, 0.5537, 0.2344, 0.3369, 0.6557, 0.3038, 0.7842, 0.2709, 0.78, 0.5582, 0.8524, 0.5814, 0.8642, 0.5921, 0.9171, 0.5786, 0.918, 0.4946, 0.2343, 0.5144, 0.2344, 0.5135, 0.3218, 0.4938, 0.3216, 0.4562, 0.2342, 0.4946, 0.2343, 0.4938, 0.3216, 0.4554, 0.3382, 0.5537, 0.2344, 0.5824, 0.2359, 0.5786, 0.3398, 0.5497, 0.3388, 0.449, 0.9116, 0.4565, 0.9136, 0.4479, 0.9501, 0.4479, 0.9501, 0.4565, 0.9136, 0.4612, 0.9143, 0.4479, 0.9501, 0.4671, 0.9178, 0.473, 0.9209, 0.4612, 0.9143, 0.4565, 0.9136, 0.4602, 0.887, 0.472, 0.8894, 0.4565, 0.9136, 0.449, 0.9116, 0.4489, 0.8857, 0.4602, 0.887, 0.4671, 0.9178, 0.4612, 0.9143, 0.472, 0.8894, 0.4819, 0.893, 0.473, 0.9209, 0.4671, 0.9178, 0.4819, 0.893, 0.4914, 0.9022, 0.6558, 0.1252, 0.6933, 0.1249, 0.6668, 0.131, 0.6536, 0.1311, 0.7103, 0.02685, 0.7481, 0.04885, 0.7493, 0.1235, 0.7113, 0.1247, 0.7481, 0.04885, 0.7743, 0.04833, 0.7762, 0.1229, 0.7493, 0.1235, 0.655, 0.04993, 0.6923, 0.02705, 0.6933, 0.1249, 0.6558, 0.1252, 0.7116, 0.2234, 0.737, 0.2278, 0.7116, 0.232, 0.7493, 0.1235, 0.7762, 0.1229, 0.7762, 0.1298, 0.7506, 0.1293, 0.6559, 0.1356, 0.6934, 0.1352, 0.6938, 0.2233, 0.6566, 0.2234, 0.7506, 0.1293, 0.7762, 0.1298, 0.7761, 0.1343, 0.7495, 0.134, 0.6536, 0.1311, 0.6668, 0.131, 0.6934, 0.1352, 0.6559, 0.1356, 0.7113, 0.1247, 0.7115, 0.135, 0.6934, 0.1352, 0.6933, 0.1249, 0.7115, 0.135, 0.7495, 0.134, 0.7492, 0.2228, 0.7116, 0.2234, 0.6934, 0.1352, 0.7115, 0.135, 0.7116, 0.2234, 0.6938, 0.2233, 0.7495, 0.134, 0.7761, 0.1343, 0.7762, 0.2225, 0.7492, 0.2228, 0.4684, 0.4626, 0.4885, 0.455, 0.4885, 0.468, 0.7492, 0.2228, 0.7762, 0.2225, 0.7761, 0.2284, 0.7505, 0.2276, 0.6566, 0.2234, 0.6938, 0.2233, 0.6721, 0.2281, 0.6543, 0.2282, 0.6566, 0.2323, 0.6938, 0.2321, 0.6939, 0.3123, 0.657, 0.3293, 0.7505, 0.2276, 0.7761, 0.2284, 0.7759, 0.2327, 0.7493, 0.2318, 0.6543, 0.2282, 0.6721, 0.2281, 0.6938, 0.2321, 0.6566, 0.2323, 0.7116, 0.2234, 0.7116, 0.232, 0.6938, 0.2321, 0.6938, 0.2233, 0.6831, 0.8449, 0.6952, 0.84, 0.7161, 0.9044, 0.7089, 0.9072, 0.7116, 0.232, 0.7493, 0.2318, 0.7465, 0.3288, 0.7117, 0.3123, 0.6938, 0.2321, 0.7116, 0.232, 0.7117, 0.3123, 0.6939, 0.3123, 0.7493, 0.2318, 0.7759, 0.2327, 0.7736, 0.3294, 0.7465, 0.3288, 0.4888, 0.3808, 0.5082, 0.3809, 0.5079, 0.455, 0.4885, 0.455, 0.4926, 0.8357, 0.4816, 0.8211, 0.4833, 0.8161, 0.503, 0.7097, 0.4975, 0.6967, 0.5066, 0.7099, 0.9017, 0.1264, 0.9197, 0.1319, 0.9019, 0.1378, 0.6934, 0.1352, 0.6668, 0.131, 0.6933, 0.1249, 0.543, 0.3975, 0.5778, 0.3976, 0.5775, 0.4547, 0.5427, 0.4545, 0.5082, 0.3809, 0.543, 0.3975, 0.5427, 0.4545, 0.5079, 0.455, 0.4524, 0.3971, 0.4888, 0.3808, 0.4885, 0.455, 0.4523, 0.455, 0.4523, 0.455, 0.4885, 0.455, 0.4684, 0.4626, 0.4501, 0.4627, 0.466, 0.5545, 0.4887, 0.5486, 0.4888, 0.5602, 0.5427, 0.4545, 0.5775, 0.4547, 0.5775, 0.4621, 0.544, 0.462, 0.5429, 0.4674, 0.5775, 0.4675, 0.5774, 0.5478, 0.5426, 0.5481, 0.544, 0.462, 0.5775, 0.4621, 0.5775, 0.4675, 0.5429, 0.4674, 0.4501, 0.4627, 0.4684, 0.4626, 0.4885, 0.468, 0.4523, 0.4681, 0.5303, 0.4623, 0.508, 0.4679, 0.5079, 0.455, 0.508, 0.4679, 0.5429, 0.4674, 0.5426, 0.5481, 0.5081, 0.5485, 0.4523, 0.4681, 0.4885, 0.468, 0.4887, 0.5486, 0.4527, 0.5488, 0.4885, 0.468, 0.508, 0.4679, 0.5081, 0.5485, 0.4887, 0.5486, 0.4527, 0.5488, 0.4887, 0.5486, 0.466, 0.5545, 0.4505, 0.5546, 0.541, 0.23, 0.5145, 0.2253, 0.5537, 0.2251, 0.5549, 0.23, 0.5426, 0.5481, 0.5774, 0.5478, 0.5775, 0.5535, 0.5439, 0.5538, 0.5081, 0.5601, 0.5427, 0.5597, 0.5422, 0.6453, 0.5089, 0.629, 0.5439, 0.5538, 0.5775, 0.5535, 0.5775, 0.5594, 0.5427, 0.5597, 0.4505, 0.5546, 0.466, 0.5545, 0.4888, 0.5602, 0.4528, 0.5605, 0.5379, 0.8814, 0.5459, 0.8583, 0.5713, 0.9208, 0.5603, 0.9293, 0.4528, 0.5605, 0.4888, 0.5602, 0.4896, 0.6293, 0.4538, 0.6467, 0.4888, 0.5602, 0.5081, 0.5601, 0.5089, 0.629, 0.4896, 0.6293, 0.5427, 0.5597, 0.5775, 0.5594, 0.5778, 0.6452, 0.5422, 0.6453, 0.4895, 0.729, 0.5006, 0.7161, 0.498, 0.7263, 0.5058, 0.7487, 0.4946, 0.7582, 0.4979, 0.7501, 0.4579, 0.753, 0.4474, 0.7631, 0.4504, 0.7538, 0.1276, 0.782, 0.09286, 0.8317, 0.09875, 0.7832, 0.1214, 0.5594, 0.08129, 0.4978, 0.07681, 0.4834, 0.1152, 0.4736, 0.07681, 0.4834, 0.08129, 0.4978, 0.05144, 0.4914, 0.4407, 0.7014, 0.4519, 0.7166, 0.4496, 0.7211, 0.5703, 0.7842, 0.579, 0.7715, 0.5863, 0.7716, 0.5799, 0.7877, 0.4241, 0.8023, 0.4342, 0.8136, 0.44, 0.8214, 0.4331, 0.822, 0.567, 0.7052, 0.5749, 0.7179, 0.5583, 0.7096, 0.08732, 0.8592, 0.09286, 0.8317, 0.1276, 0.782, 0.1081, 0.8634, 0.4803, 0.8163, 0.4816, 0.8211, 0.474, 0.8168, 0.4803, 0.8163, 0.4841, 0.8024, 0.4926, 0.803, 0.4833, 0.8161, 0.4416, 0.7722, 0.4491, 0.7875, 0.4362, 0.7717, 0.4416, 0.7722, 0.4474, 0.7631, 0.4491, 0.7728, 0.44, 0.8214, 0.4342, 0.8136, 0.4459, 0.821, 0.44, 0.8214, 0.4335, 0.8363, 0.4241, 0.8352, 0.4331, 0.822, 0.4539, 0.7207, 0.4494, 0.7351, 0.4407, 0.7344, 0.4496, 0.7211, 0.4903, 0.7678, 0.4946, 0.7582, 0.4967, 0.7683, 0.4539, 0.7207, 0.4519, 0.7166, 0.4483, 0.703, 0.4602, 0.7202, 0.4903, 0.7678, 0.4965, 0.782, 0.4861, 0.7675, 0.4833, 0.8161, 0.4816, 0.8211, 0.4803, 0.8163, 0.4967, 0.7683, 0.4946, 0.7582, 0.5058, 0.7487, 0.4496, 0.7211, 0.4519, 0.7166, 0.4539, 0.7207, 0.4988, 0.7093, 0.5006, 0.7161, 0.4895, 0.729, 0.4491, 0.7728, 0.4474, 0.7631, 0.4579, 0.753, 0.4459, 0.821, 0.4342, 0.8136, 0.4318, 0.8032, 0.4946, 0.7582, 0.4903, 0.7678, 0.4861, 0.7675, 0.5006, 0.7161, 0.503, 0.7097, 0.5066, 0.7099, 0.05144, 0.4914, 0.08129, 0.4978, 0.09175, 0.5563, 0.4474, 0.7631, 0.4416, 0.7722, 0.4362, 0.7717, 0.474, 0.8168, 0.4816, 0.8211, 0.4844, 0.8338, 0.09286, 0.8317, 0.08732, 0.8592, 0.05144, 0.8516, 0.9212, 0.2283, 0.9018, 0.2231, 0.9402, 0.2228, 0.9414, 0.2283, 0.9018, 0.2328, 0.9212, 0.2283, 0.9414, 0.2283, 0.9401, 0.233, 0.9019, 0.1378, 0.9197, 0.1319, 0.9416, 0.1314, 0.9405, 0.137, 0.9197, 0.1319, 0.9017, 0.1264, 0.9402, 0.1254, 0.9416, 0.1314, 0.5371, 0.5539, 0.5081, 0.5601, 0.5081, 0.5485, 0.5383, 0.1301, 0.5142, 0.1254, 0.5538, 0.1241, 0.5552, 0.1295, 0.5144, 0.1351, 0.5383, 0.1301, 0.5552, 0.1295, 0.5541, 0.134, 0.7116, 0.232, 0.737, 0.2278, 0.7505, 0.2276, 0.7493, 0.2318, 0.737, 0.2278, 0.7116, 0.2234, 0.7492, 0.2228, 0.7505, 0.2276, 0.7115, 0.135, 0.7332, 0.13, 0.7506, 0.1293, 0.7495, 0.134, 0.7332, 0.13, 0.7113, 0.1247, 0.7493, 0.1235, 0.7506, 0.1293, 0.5371, 0.5539, 0.5081, 0.5485, 0.5426, 0.5481, 0.5439, 0.5538, 0.5081, 0.5601, 0.5371, 0.5539, 0.5439, 0.5538, 0.5427, 0.5597, 0.5303, 0.4623, 0.5079, 0.455, 0.5427, 0.4545, 0.544, 0.462, 0.508, 0.4679, 0.5303, 0.4623, 0.544, 0.462, 0.5429, 0.4674, 0.5142, 0.1254, 0.5144, 0.1351, 0.4943, 0.1354, 0.4942, 0.1257, 0.9212, 0.2283, 0.9018, 0.2328, 0.9018, 0.2231, 0.7113, 0.1247, 0.7332, 0.13, 0.7115, 0.135, 0.5383, 0.1301, 0.5144, 0.1351, 0.5142, 0.1254, 0.6938, 0.2321, 0.6721, 0.2281, 0.6938, 0.2233, 0.5079, 0.455, 0.508, 0.4679, 0.4885, 0.468, 0.4885, 0.455, 0.5081, 0.5485, 0.5081, 0.5601, 0.4888, 0.5602, 0.4887, 0.5486, 0.541, 0.23, 0.5144, 0.2344, 0.5145, 0.2253, 0.5549, 0.23, 0.5537, 0.2344, 0.5144, 0.2344, 0.541, 0.23, 0.8722, 0.874, 0.8514, 0.8725, 0.8523, 0.8605, 0.8757, 0.8638, 0.8514, 0.8725, 0.8281, 0.8622, 0.8218, 0.8459, 0.8523, 0.8605, 0.8281, 0.8622, 0.8168, 0.8672, 0.811, 0.8495, 0.8218, 0.8459, 0.8168, 0.8672, 0.8101, 0.8889, 0.8013, 0.8834, 0.811, 0.8495, 0.5997, 0.8655, 0.5814, 0.8642, 0.5826, 0.8523, 0.6032, 0.8554, 0.5582, 0.8524, 0.5459, 0.8583, 0.5398, 0.8407, 0.5511, 0.8363, 0.5459, 0.8583, 0.5379, 0.8814, 0.5289, 0.876, 0.5398, 0.8407, 0.5814, 0.8642, 0.5582, 0.8524, 0.5511, 0.8363, 0.5826, 0.8523, 0.9679, 0.7935, 0.9516, 0.7917, 0.9521, 0.78, 0.9721, 0.783, 0.9516, 0.7917, 0.9294, 0.7805, 0.9213, 0.7638, 0.9521, 0.78, 0.9294, 0.7805, 0.9184, 0.7842, 0.9116, 0.768, 0.9213, 0.7638, 0.9184, 0.7842, 0.9111, 0.8064, 0.9025, 0.8013, 0.9116, 0.768, 0.7383, 0.8514, 0.7151, 0.85, 0.7151, 0.8381, 0.7422, 0.8403, 0.6831, 0.8449, 0.6757, 0.8656, 0.6669, 0.8604, 0.6755, 0.8296, 0.6952, 0.84, 0.6831, 0.8449, 0.6755, 0.8296, 0.686, 0.8241, 0.7151, 0.85, 0.6952, 0.84, 0.686, 0.8241, 0.7151, 0.8381, 0.8631, 0.9259, 0.8699, 0.983, 0.8496, 0.9269, 0.5921, 0.9171, 0.5971, 0.9744, 0.5786, 0.918, 0.932, 0.8562, 0.9427, 0.848, 0.9667, 0.9026, 0.6987, 0.9158, 0.7089, 0.9072, 0.7344, 0.9616, 0.6952, 0.84, 0.7151, 0.85, 0.7279, 0.9049, 0.7161, 0.9044, 0.9516, 0.7917, 0.9679, 0.7935, 0.9721, 0.8449, 0.9619, 0.8457, 0.8281, 0.8622, 0.8514, 0.8725, 0.8631, 0.9259, 0.8496, 0.9269, 0.9294, 0.7805, 0.9516, 0.7917, 0.9619, 0.8457, 0.949, 0.8458, 0.8168, 0.8672, 0.8281, 0.8622, 0.8496, 0.9269, 0.8429, 0.9295, 0.9184, 0.7842, 0.9294, 0.7805, 0.949, 0.8458, 0.9427, 0.848, 0.8101, 0.8889, 0.8168, 0.8672, 0.8429, 0.9295, 0.833, 0.9381, 0.9111, 0.8064, 0.9184, 0.7842, 0.9427, 0.848, 0.932, 0.8562, 0.5814, 0.8642, 0.5997, 0.8655, 0.6032, 0.9166, 0.5921, 0.9171, 0.7151, 0.85, 0.7383, 0.8514, 0.7422, 0.9035, 0.7279, 0.9049, 0.5459, 0.8583, 0.5582, 0.8524, 0.5786, 0.918, 0.5713, 0.9208, 0.6757, 0.8656, 0.6831, 0.8449, 0.7089, 0.9072, 0.6987, 0.9158, 0.8496, 0.9269, 0.8699, 0.983, 0.8429, 0.9295, 0.8429, 0.9295, 0.8699, 0.983, 0.833, 0.9381, 0.8757, 0.9253, 0.8699, 0.983, 0.8631, 0.9259, 0.5786, 0.918, 0.5971, 0.9744, 0.5713, 0.9208, 0.5713, 0.9208, 0.5971, 0.9744, 0.5603, 0.9293, 0.6032, 0.9166, 0.5971, 0.9744, 0.5921, 0.9171, 0.9667, 0.9026, 0.9427, 0.848, 0.949, 0.8458, 0.949, 0.8458, 0.9619, 0.8457, 0.9667, 0.9026, 0.9619, 0.8457, 0.9721, 0.8449, 0.9667, 0.9026, 0.7344, 0.9616, 0.7089, 0.9072, 0.7161, 0.9044, 0.7161, 0.9044, 0.7279, 0.9049, 0.7344, 0.9616, 0.7279, 0.9049, 0.7422, 0.9035, 0.7344, 0.9616, 0.1955, 0.7598, 0.1757, 0.7569, 0.1744, 0.6947, 0.2087, 0.722, 0.2663, 0.7282, 0.2362, 0.755, 0.221, 0.717, 0.2412, 0.6922, 0.1885, 0.581, 0.1901, 0.6117, 0.1716, 0.6388, 0.1691, 0.5848, 0.2486, 0.5994, 0.2368, 0.637, 0.2124, 0.6187, 0.2173, 0.5857, 0.07713, 0.983, 0.07166, 0.9705, 0.1054, 0.9772, 0.1054, 0.9772, 0.07166, 0.9705, 0.09168, 0.9578, 0.07745, 0.9385, 0.07166, 0.9705, 0.03293, 0.9699, 0.1076, 0.9451, 0.1192, 0.9549, 0.1054, 0.9772, 0.1054, 0.9772, 0.09168, 0.9578, 0.1076, 0.9451, 0.07745, 0.9385, 0.1185, 0.9103, 0.1076, 0.9451, 0.03293, 0.9699, 0.04604, 0.9311, 0.07745, 0.9385, 0.07745, 0.9385, 0.04604, 0.9311, 0.06266, 0.9162, 0.0506, 0.899, 0.04604, 0.9311, 0.03293, 0.93, 0.08223, 0.9071, 0.1185, 0.9103, 0.07745, 0.9385, 0.07745, 0.9385, 0.06266, 0.9162, 0.08223, 0.9071, 0.0506, 0.899, 0.0815, 0.894, 0.08223, 0.9071, 0.1457, 0.6702, 0.1373, 0.7145, 0.1172, 0.7284, 0.114, 0.6718, 0.1521, 0.7396, 0.1757, 0.7569, 0.1671, 0.7818, 0.1276, 0.782, 0.1757, 0.7569, 0.1955, 0.7598, 0.214, 0.7788, 0.1671, 0.7818, 0.1852, 0.967, 0.1884, 0.9613, 0.1908, 0.965, 0.1894, 0.9675, 0.1353, 0.6259, 0.1457, 0.6702, 0.114, 0.6718, 0.111, 0.6154, 0.1691, 0.5848, 0.145, 0.5927, 0.1214, 0.5594, 0.1597, 0.5588, 0.1885, 0.581, 0.1691, 0.5848, 0.1597, 0.5588, 0.205, 0.5658, 0.3272, 0.8918, 0.3282, 0.8973, 0.3242, 0.8992, 0.3222, 0.8978, 0.1373, 0.7145, 0.1521, 0.7396, 0.1276, 0.782, 0.1172, 0.7284, 0.145, 0.5927, 0.1353, 0.6259, 0.111, 0.6154, 0.1214, 0.5594, 0.1955, 0.7598, 0.2087, 0.722, 0.213, 0.7319, 0.214, 0.7788, 0.2549, 0.9551, 0.2572, 0.9605, 0.2537, 0.9609, 0.2529, 0.9591, 0.1901, 0.6117, 0.1885, 0.581, 0.205, 0.5658, 0.1995, 0.6152, 0.1714, 0.9115, 0.173, 0.9161, 0.1685, 0.9177, 0.1676, 0.9161, 0.1076, 0.9451, 0.09168, 0.9578, 0.07745, 0.9385, 0.09168, 0.9578, 0.07166, 0.9705, 0.07745, 0.9385, 0.06266, 0.9162, 0.04604, 0.9311, 0.0506, 0.899, 0.08223, 0.9071, 0.06266, 0.9162, 0.0506, 0.899, 0.2362, 0.755, 0.2663, 0.7282, 0.2709, 0.78, 0.214, 0.7788, 0.3808, 0.8894, 0.3773, 0.8963, 0.3759, 0.8914, 0.377, 0.8892, 0.2486, 0.5994, 0.2173, 0.5857, 0.205, 0.5658, 0.2486, 0.5688, 0.3555, 0.9773, 0.3527, 0.9659, 0.3583, 0.9637, 0.3589, 0.9672, 0.2894, 0.6628, 0.2751, 0.6326, 0.3369, 0.6557, 0.221, 0.717, 0.2362, 0.755, 0.214, 0.7788, 0.213, 0.7319, 0.2179, 0.9206, 0.2167, 0.9289, 0.2123, 0.9257, 0.2123, 0.9221, 0.2173, 0.5857, 0.2124, 0.6187, 0.1995, 0.6152, 0.205, 0.5658, 0.3527, 0.9659, 0.3536, 0.9592, 0.3587, 0.9616, 0.3583, 0.9637, 0.2663, 0.7282, 0.288, 0.6921, 0.3369, 0.6557, 0.2709, 0.78, 0.2412, 0.6922, 0.288, 0.6921, 0.2663, 0.7282, 0.288, 0.6921, 0.2894, 0.6628, 0.3369, 0.6557, 0.2368, 0.637, 0.2751, 0.6326, 0.2894, 0.6628, 0.2509, 0.6656, 0.3369, 0.6557, 0.2751, 0.6326, 0.2486, 0.5994, 0.2486, 0.5688, 0.1771, 0.912, 0.1771, 0.9252, 0.1728, 0.922, 0.173, 0.9161, 0.1771, 0.9252, 0.1768, 0.9349, 0.172, 0.9277, 0.1728, 0.922, 0.1768, 0.9349, 0.1659, 0.937, 0.1671, 0.9291, 0.172, 0.9277, 0.1744, 0.9038, 0.1771, 0.912, 0.173, 0.9161, 0.1714, 0.9115, 0.3325, 0.8944, 0.332, 0.9087, 0.3281, 0.9042, 0.3282, 0.8973, 0.332, 0.9087, 0.3282, 0.9163, 0.3257, 0.9083, 0.3281, 0.9042, 0.3188, 0.8818, 0.3318, 0.8845, 0.3272, 0.8918, 0.3209, 0.8904, 0.3318, 0.8845, 0.3325, 0.8944, 0.3282, 0.8973, 0.3272, 0.8918, 0.2536, 0.9462, 0.2651, 0.9632, 0.2572, 0.9605, 0.2549, 0.9551, 0.2651, 0.9632, 0.2662, 0.9704, 0.2571, 0.965, 0.2572, 0.9605, 0.2662, 0.9704, 0.2476, 0.979, 0.2516, 0.9683, 0.2571, 0.965, 0.2476, 0.945, 0.2536, 0.9462, 0.2549, 0.9551, 0.2528, 0.9539, 0.1777, 0.9702, 0.1881, 0.9535, 0.1884, 0.9613, 0.1852, 0.967, 0.1881, 0.9535, 0.1938, 0.951, 0.1909, 0.9601, 0.1884, 0.9613, 0.1946, 0.9838, 0.1774, 0.9771, 0.1863, 0.9717, 0.1922, 0.9751, 0.1774, 0.9771, 0.1777, 0.9702, 0.1852, 0.967, 0.1863, 0.9717, 0.3481, 0.9697, 0.3502, 0.9538, 0.3536, 0.9592, 0.3527, 0.9659, 0.3502, 0.9538, 0.3573, 0.9406, 0.3591, 0.9489, 0.3536, 0.9592, 0.3641, 0.9848, 0.3512, 0.9844, 0.3555, 0.9773, 0.3604, 0.9778, 0.3512, 0.9844, 0.3481, 0.9697, 0.3527, 0.9659, 0.3555, 0.9773, 0.2225, 0.9166, 0.2201, 0.9343, 0.2167, 0.9289, 0.2179, 0.9206, 0.2201, 0.9343, 0.2116, 0.9449, 0.212, 0.9348, 0.2167, 0.9289, 0.2071, 0.8992, 0.2227, 0.9037, 0.216, 0.913, 0.2098, 0.9107, 0.2227, 0.9037, 0.2225, 0.9166, 0.2179, 0.9206, 0.216, 0.913, 0.3859, 0.8876, 0.3757, 0.9033, 0.3773, 0.8963, 0.3808, 0.8894, 0.3757, 0.9033, 0.3662, 0.9053, 0.3717, 0.8969, 0.3773, 0.8963, 0.3662, 0.8718, 0.3844, 0.8727, 0.3789, 0.8829, 0.3731, 0.8802, 0.3844, 0.8727, 0.3859, 0.8876, 0.3808, 0.8894, 0.3789, 0.8829, 0.2871, 0.9038, 0.296, 0.9174, 0.2905, 0.916, 0.2875, 0.9103, 0.296, 0.9174, 0.2978, 0.9301, 0.2896, 0.9213, 0.2905, 0.916, 0.2978, 0.9301, 0.2804, 0.9347, 0.2834, 0.9244, 0.2896, 0.9213, 0.2804, 0.9005, 0.2871, 0.9038, 0.2875, 0.9103, 0.2846, 0.909, 0.1685, 0.9177, 0.1635, 0.9188, 0.1676, 0.9161, 0.3242, 0.8992, 0.3188, 0.9007, 0.3222, 0.8978, 0.2529, 0.9591, 0.2501, 0.9612, 0.2514, 0.9586, 0.1894, 0.9675, 0.1946, 0.9675, 0.1899, 0.9691, 0.1728, 0.922, 0.172, 0.9277, 0.1676, 0.9222, 0.1687, 0.9201, 0.2528, 0.9539, 0.2549, 0.9551, 0.2529, 0.9591, 0.2514, 0.9586, 0.3281, 0.9042, 0.3257, 0.9083, 0.3226, 0.9029, 0.3244, 0.902, 0.1863, 0.9717, 0.1852, 0.967, 0.1894, 0.9675, 0.1899, 0.9691, 0.172, 0.9277, 0.1671, 0.9291, 0.1653, 0.9234, 0.1676, 0.9222, 0.2572, 0.9605, 0.2571, 0.965, 0.2525, 0.9623, 0.2537, 0.9609, 0.3209, 0.8904, 0.3272, 0.8918, 0.3222, 0.8978, 0.3204, 0.8968, 0.1884, 0.9613, 0.1909, 0.9601, 0.1924, 0.9645, 0.1908, 0.965, 0.2571, 0.965, 0.2516, 0.9683, 0.251, 0.9639, 0.2525, 0.9623, 0.1922, 0.9751, 0.1863, 0.9717, 0.1899, 0.9691, 0.1927, 0.9706, 0.173, 0.9161, 0.1728, 0.922, 0.1687, 0.9201, 0.1685, 0.9177, 0.3282, 0.8973, 0.3281, 0.9042, 0.3244, 0.902, 0.3242, 0.8992, 0.3583, 0.9637, 0.3641, 0.9628, 0.3589, 0.9672, 0.2123, 0.9221, 0.2071, 0.9235, 0.211, 0.9203, 0.377, 0.8892, 0.3722, 0.8886, 0.3749, 0.8865, 0.2852, 0.9137, 0.2813, 0.9167, 0.2831, 0.9132, 0.216, 0.913, 0.2179, 0.9206, 0.2123, 0.9221, 0.211, 0.9203, 0.2875, 0.9103, 0.2905, 0.916, 0.2868, 0.9163, 0.2852, 0.9137, 0.3536, 0.9592, 0.3591, 0.9489, 0.3597, 0.9587, 0.3587, 0.9616, 0.3789, 0.8829, 0.3808, 0.8894, 0.377, 0.8892, 0.3749, 0.8865, 0.2167, 0.9289, 0.212, 0.9348, 0.2105, 0.9277, 0.2123, 0.9257, 0.2846, 0.909, 0.2875, 0.9103, 0.2852, 0.9137, 0.2831, 0.9132, 0.3604, 0.9778, 0.3555, 0.9773, 0.3589, 0.9672, 0.3616, 0.9682, 0.3773, 0.8963, 0.3717, 0.8969, 0.3723, 0.8924, 0.3759, 0.8914, 0.2098, 0.9107, 0.216, 0.913, 0.211, 0.9203, 0.2081, 0.9184, 0.2905, 0.916, 0.2896, 0.9213, 0.2852, 0.9184, 0.2868, 0.9163, 0.3731, 0.8802, 0.3789, 0.8829, 0.3749, 0.8865, 0.3728, 0.8849, 0.2896, 0.9213, 0.2834, 0.9244, 0.2828, 0.9201, 0.2852, 0.9184, 0.2828, 0.9201, 0.2813, 0.9167, 0.2852, 0.9184, 0.2852, 0.9184, 0.2813, 0.9167, 0.2868, 0.9163, 0.2868, 0.9163, 0.2813, 0.9167, 0.2852, 0.9137, 0.211, 0.9203, 0.2071, 0.9235, 0.2081, 0.9184, 0.2105, 0.9277, 0.2071, 0.9235, 0.2123, 0.9257, 0.2123, 0.9257, 0.2071, 0.9235, 0.2123, 0.9221, 0.3589, 0.9672, 0.3641, 0.9628, 0.3616, 0.9682, 0.3597, 0.9587, 0.3641, 0.9628, 0.3587, 0.9616, 0.3587, 0.9616, 0.3641, 0.9628, 0.3583, 0.9637, 0.3749, 0.8865, 0.3722, 0.8886, 0.3728, 0.8849, 0.3723, 0.8924, 0.3722, 0.8886, 0.3759, 0.8914, 0.3759, 0.8914, 0.3722, 0.8886, 0.377, 0.8892, 0.251, 0.9639, 0.2501, 0.9612, 0.2525, 0.9623, 0.2525, 0.9623, 0.2501, 0.9612, 0.2537, 0.9609, 0.2537, 0.9609, 0.2501, 0.9612, 0.2529, 0.9591, 0.1653, 0.9234, 0.1635, 0.9188, 0.1676, 0.9222, 0.1676, 0.9222, 0.1635, 0.9188, 0.1687, 0.9201, 0.1687, 0.9201, 0.1635, 0.9188, 0.1685, 0.9177, 0.3222, 0.8978, 0.3188, 0.9007, 0.3204, 0.8968, 0.3226, 0.9029, 0.3188, 0.9007, 0.3244, 0.902, 0.3244, 0.902, 0.3188, 0.9007, 0.3242, 0.8992, 0.1899, 0.9691, 0.1946, 0.9675, 0.1927, 0.9706, 0.1924, 0.9645, 0.1946, 0.9675, 0.1908, 0.965, 0.1908, 0.965, 0.1946, 0.9675, 0.1894, 0.9675])
me_cube_001.materials.append(mat_material)
me_cube_001.update()
me_cube_002 = bpy.data.meshes.new('Cube.002')
me_cube_002.from_pydata([(-0.1018, -0.1018, -0.1195), (-0.1018, -0.1018, 0.1195), (-0.1018, 0.1018, -0.1195), (-0.1018, 0.1018, 0.1195), (0.1018, -0.1018, -0.1195), (0.1018, -0.1018, 0.1195), (0.1018, 0.1018, -0.1195), (0.1018, 0.1018, 0.1195), (-0.1188, 0.05343, -0.1395), (-0.1247, 0.0, -0.1464), (-0.1188, -0.05343, -0.1395), (-0.1188, -0.1189, -0.06271), (-0.1247, -0.1247, 7.451e-09), (-0.1188, -0.1189, 0.06271), (-0.1188, -0.05343, 0.1395), (-0.1247, 0.0, 0.1464), (-0.1188, 0.05343, 0.1395), (-0.1188, 0.1189, 0.06271), (-0.1247, 0.1247, 7.451e-09), (-0.1188, 0.1189, -0.06271), (0.05342, 0.1189, -0.1395), (1.404e-08, 0.1247, -0.1464), (-0.05342, 0.1189, -0.1395), (-0.05342, 0.1189, 0.1395), (1.404e-08, 0.1247, 0.1464), (0.05342, 0.1189, 0.1395), (0.1188, 0.1189, 0.06271), (0.1247, 0.1247, 7.451e-09), (0.1188, 0.1189, -0.06271), (0.1188, -0.05343, -0.1395), (0.1247, 0.0, -0.1464), (0.1188, 0.05343, -0.1395), (0.1188, 0.05343, 0.1395), (0.1247, 0.0, 0.1464), (0.1188, -0.05343, 0.1395), (0.1188, -0.1189, 0.06271), (0.1247, -0.1247, 7.451e-09), (0.1188, -0.1189, -0.06271), (-0.05342, -0.1189, -0.1395), (1.404e-08, -0.1247, -0.1464), (0.05342, -0.1189, -0.1395), (0.05342, -0.1189, 0.1395), (1.404e-08, -0.1247, 0.1464), (-0.05342, -0.1189, 0.1395), (0.06847, 0.06362, 0.1748), (0.07372, 0.0, 0.1872), (0.06847, -0.06362, 0.1748), (1.404e-08, 0.0675, 0.1913), (1.404e-08, 0.0, 0.207), (1.404e-08, -0.0675, 0.1913), (-0.06847, 0.06362, 0.1748), (-0.07372, 0.0, 0.1872), (-0.06847, -0.06362, 0.1748), (-0.06847, 0.06362, -0.1748), (-0.07372, 0.0, -0.1872), (-0.06847, -0.06362, -0.1748), (1.404e-08, 0.0675, -0.1913), (1.404e-08, 0.0, -0.207), (1.404e-08, -0.0675, -0.1913), (0.06847, 0.06362, -0.1748), (0.07372, 0.0, -0.1872), (0.06847, -0.06362, -0.1748), (0.06361, -0.149, -0.08037), (1.404e-08, -0.1595, -0.08654), (-0.06361, -0.149, -0.08037), (0.06749, -0.163, 7.451e-09), (1.404e-08, -0.1764, 7.451e-09), (-0.06749, -0.163, 7.451e-09), (0.06361, -0.149, 0.08037), (1.404e-08, -0.1595, 0.08654), (-0.06361, -0.149, 0.08037), (0.1489, 0.06362, -0.08037), (0.1594, 0.0, -0.08654), (0.1489, -0.06362, -0.08037), (0.1629, 0.0675, 7.451e-09), (0.1764, 0.0, 7.451e-09), (0.1629, -0.0675, 7.451e-09), (0.1489, 0.06362, 0.08037), (0.1594, 0.0, 0.08654), (0.1489, -0.06362, 0.08037), (-0.06361, 0.149, -0.08037), (1.404e-08, 0.1595, -0.08654), (0.06361, 0.149, -0.08037), (-0.06749, 0.163, 7.451e-09), (1.404e-08, 0.1764, 7.451e-09), (0.06749, 0.163, 7.451e-09), (-0.06361, 0.149, 0.08037), (1.404e-08, 0.1595, 0.08654), (0.06361, 0.149, 0.08037), (-0.1489, -0.06362, -0.08037), (-0.1594, 0.0, -0.08654), (-0.1489, 0.06362, -0.08037), (-0.1629, -0.0675, 7.451e-09), (-0.1764, 0.0, 7.451e-09), (-0.1629, 0.0675, 7.451e-09), (-0.1489, -0.06362, 0.08037), (-0.1594, 0.0, 0.08654), (-0.1489, 0.06362, 0.08037)], [], [(97, 16, 3, 17), (88, 25, 7, 26), (79, 34, 5, 35), (70, 43, 1, 13), (61, 29, 4, 40), (52, 14, 1, 43), (34, 46, 41, 5), (46, 49, 42, 41), (49, 52, 43, 42), (7, 25, 44, 32), (32, 44, 45, 33), (33, 45, 46, 34), (25, 24, 47, 44), (44, 47, 48, 45), (45, 48, 49, 46), (24, 23, 50, 47), (47, 50, 51, 48), (48, 51, 52, 49), (23, 3, 16, 50), (50, 16, 15, 51), (51, 15, 14, 52), (10, 55, 38, 0), (55, 58, 39, 38), (58, 61, 40, 39), (2, 22, 53, 8), (8, 53, 54, 9), (9, 54, 55, 10), (22, 21, 56, 53), (53, 56, 57, 54), (54, 57, 58, 55), (21, 20, 59, 56), (56, 59, 60, 57), (57, 60, 61, 58), (20, 6, 31, 59), (59, 31, 30, 60), (60, 30, 29, 61), (38, 64, 11, 0), (64, 67, 12, 11), (67, 70, 13, 12), (4, 37, 62, 40), (40, 62, 63, 39), (39, 63, 64, 38), (37, 36, 65, 62), (62, 65, 66, 63), (63, 66, 67, 64), (36, 35, 68, 65), (65, 68, 69, 66), (66, 69, 70, 67), (35, 5, 41, 68), (68, 41, 42, 69), (69, 42, 43, 70), (29, 73, 37, 4), (73, 76, 36, 37), (76, 79, 35, 36), (6, 28, 71, 31), (31, 71, 72, 30), (30, 72, 73, 29), (28, 27, 74, 71), (71, 74, 75, 72), (72, 75, 76, 73), (27, 26, 77, 74), (74, 77, 78, 75), (75, 78, 79, 76), (26, 7, 32, 77), (77, 32, 33, 78), (78, 33, 34, 79), (20, 82, 28, 6), (82, 85, 27, 28), (85, 88, 26, 27), (2, 19, 80, 22), (22, 80, 81, 21), (21, 81, 82, 20), (19, 18, 83, 80), (80, 83, 84, 81), (81, 84, 85, 82), (18, 17, 86, 83), (83, 86, 87, 84), (84, 87, 88, 85), (17, 3, 23, 86), (86, 23, 24, 87), (87, 24, 25, 88), (8, 91, 19, 2), (91, 94, 18, 19), (94, 97, 17, 18), (0, 11, 89, 10), (10, 89, 90, 9), (9, 90, 91, 8), (11, 12, 92, 89), (89, 92, 93, 90), (90, 93, 94, 91), (12, 13, 95, 92), (92, 95, 96, 93), (93, 96, 97, 94), (13, 1, 14, 95), (95, 14, 15, 96), (96, 15, 16, 97)])
_uv = me_cube_002.uv_layers.new(name='UVMap')
_uv.uv.foreach_set('vector', [0.9161, 0.4944, 0.9133, 0.4681, 0.9356, 0.4736, 0.9415, 0.4987, 0.7825, 0.7332, 0.7839, 0.7596, 0.762, 0.753, 0.7573, 0.7278, 0.7496, 0.4945, 0.7513, 0.4688, 0.7724, 0.4786, 0.7702, 0.5018, 0.8292, 0.4984, 0.8271, 0.4773, 0.8478, 0.4797, 0.8493, 0.503, 0.7868, 0.5882, 0.7638, 0.5867, 0.7713, 0.5649, 0.792, 0.5671, 0.8326, 0.456, 0.8558, 0.458, 0.8478, 0.4797, 0.8271, 0.4773, 0.7651, 0.4567, 0.7883, 0.4553, 0.7932, 0.4768, 0.7724, 0.4786, 0.7883, 0.4553, 0.8105, 0.4548, 0.8101, 0.4766, 0.7932, 0.4768, 0.8105, 0.4548, 0.8326, 0.456, 0.8271, 0.4773, 0.8101, 0.4766, 0.7672, 0.3907, 0.7896, 0.386, 0.787, 0.4118, 0.7631, 0.4132, 0.7631, 0.4132, 0.787, 0.4118, 0.7864, 0.434, 0.7627, 0.435, 0.7627, 0.435, 0.7864, 0.434, 0.7883, 0.4553, 0.7651, 0.4567, 0.7896, 0.386, 0.8115, 0.3851, 0.8111, 0.4116, 0.787, 0.4118, 0.787, 0.4118, 0.8111, 0.4116, 0.8108, 0.4337, 0.7864, 0.434, 0.7864, 0.434, 0.8108, 0.4337, 0.8105, 0.4548, 0.7883, 0.4553, 0.8115, 0.3851, 0.8333, 0.3867, 0.8351, 0.4125, 0.8111, 0.4116, 0.8111, 0.4116, 0.8351, 0.4125, 0.8351, 0.4347, 0.8108, 0.4337, 0.8108, 0.4337, 0.8351, 0.4347, 0.8326, 0.456, 0.8105, 0.4548, 0.8333, 0.3867, 0.8556, 0.392, 0.859, 0.4146, 0.8351, 0.4125, 0.8351, 0.4125, 0.859, 0.4146, 0.8588, 0.4365, 0.8351, 0.4347, 0.8351, 0.4347, 0.8588, 0.4365, 0.8558, 0.458, 0.8326, 0.456, 0.8533, 0.588, 0.8302, 0.5888, 0.8256, 0.5676, 0.8464, 0.566, 0.8302, 0.5888, 0.8085, 0.5891, 0.8088, 0.5677, 0.8256, 0.5676, 0.8085, 0.5891, 0.7868, 0.5882, 0.792, 0.5671, 0.8088, 0.5677, 0.8464, 0.6534, 0.8253, 0.6526, 0.83, 0.6306, 0.8532, 0.6314, 0.8532, 0.6314, 0.83, 0.6306, 0.8315, 0.6096, 0.8548, 0.6097, 0.8548, 0.6097, 0.8315, 0.6096, 0.8302, 0.5888, 0.8533, 0.588, 0.8253, 0.6526, 0.8076, 0.6521, 0.8079, 0.6299, 0.83, 0.6306, 0.83, 0.6306, 0.8079, 0.6299, 0.8082, 0.6094, 0.8315, 0.6096, 0.8315, 0.6096, 0.8082, 0.6094, 0.8085, 0.5891, 0.8302, 0.5888, 0.8076, 0.6521, 0.7898, 0.6521, 0.7858, 0.6299, 0.8079, 0.6299, 0.8079, 0.6299, 0.7858, 0.6299, 0.7848, 0.6089, 0.8082, 0.6094, 0.8082, 0.6094, 0.7848, 0.6089, 0.7868, 0.5882, 0.8085, 0.5891, 0.7898, 0.6521, 0.7687, 0.6522, 0.7626, 0.63, 0.7858, 0.6299, 0.7858, 0.6299, 0.7626, 0.63, 0.7616, 0.6083, 0.7848, 0.6089, 0.7848, 0.6089, 0.7616, 0.6083, 0.7638, 0.5867, 0.7868, 0.5882, 0.8256, 0.5676, 0.8284, 0.5467, 0.8486, 0.5427, 0.8464, 0.566, 0.8284, 0.5467, 0.8291, 0.5225, 0.8493, 0.5229, 0.8486, 0.5427, 0.8291, 0.5225, 0.8292, 0.4984, 0.8493, 0.503, 0.8493, 0.5229, 0.7713, 0.5649, 0.7697, 0.5416, 0.7898, 0.5461, 0.792, 0.5671, 0.792, 0.5671, 0.7898, 0.5461, 0.8091, 0.5474, 0.8088, 0.5677, 0.8088, 0.5677, 0.8091, 0.5474, 0.8284, 0.5467, 0.8256, 0.5676, 0.7697, 0.5416, 0.7696, 0.5217, 0.7898, 0.522, 0.7898, 0.5461, 0.7898, 0.5461, 0.7898, 0.522, 0.8095, 0.5222, 0.8091, 0.5474, 0.8091, 0.5474, 0.8095, 0.5222, 0.8291, 0.5225, 0.8284, 0.5467, 0.7696, 0.5217, 0.7702, 0.5018, 0.7904, 0.4978, 0.7898, 0.522, 0.7898, 0.522, 0.7904, 0.4978, 0.8098, 0.497, 0.8095, 0.5222, 0.8095, 0.5222, 0.8098, 0.497, 0.8292, 0.4984, 0.8291, 0.5225, 0.7702, 0.5018, 0.7724, 0.4786, 0.7932, 0.4768, 0.7904, 0.4978, 0.7904, 0.4978, 0.7932, 0.4768, 0.8101, 0.4766, 0.8098, 0.497, 0.8098, 0.497, 0.8101, 0.4766, 0.8271, 0.4773, 0.8292, 0.4984, 0.7499, 0.5741, 0.7489, 0.5484, 0.7697, 0.5416, 0.7713, 0.5649, 0.7489, 0.5484, 0.7483, 0.5214, 0.7696, 0.5217, 0.7697, 0.5416, 0.7483, 0.5214, 0.7496, 0.4945, 0.7702, 0.5018, 0.7696, 0.5217, 0.6835, 0.5712, 0.6776, 0.5462, 0.703, 0.5504, 0.7058, 0.5767, 0.7058, 0.5767, 0.703, 0.5504, 0.7264, 0.5513, 0.728, 0.5775, 0.728, 0.5775, 0.7264, 0.5513, 0.7489, 0.5484, 0.7499, 0.5741, 0.6776, 0.5462, 0.676, 0.5205, 0.702, 0.5208, 0.703, 0.5504, 0.703, 0.5504, 0.702, 0.5208, 0.7257, 0.5211, 0.7264, 0.5513, 0.7264, 0.5513, 0.7257, 0.5211, 0.7483, 0.5214, 0.7489, 0.5484, 0.676, 0.5205, 0.6782, 0.4948, 0.7037, 0.4913, 0.702, 0.5208, 0.702, 0.5208, 0.7037, 0.4913, 0.7272, 0.491, 0.7257, 0.5211, 0.7257, 0.5211, 0.7272, 0.491, 0.7496, 0.4945, 0.7483, 0.5214, 0.6782, 0.4948, 0.6848, 0.47, 0.7073, 0.4651, 0.7037, 0.4913, 0.7037, 0.4913, 0.7073, 0.4651, 0.7294, 0.4648, 0.7272, 0.491, 0.7272, 0.491, 0.7294, 0.4648, 0.7513, 0.4688, 0.7496, 0.4945, 0.7898, 0.6521, 0.785, 0.6748, 0.76, 0.6766, 0.7687, 0.6522, 0.785, 0.6748, 0.7827, 0.7035, 0.7568, 0.7021, 0.76, 0.6766, 0.7827, 0.7035, 0.7825, 0.7332, 0.7573, 0.7278, 0.7568, 0.7021, 0.8464, 0.6534, 0.8544, 0.678, 0.8294, 0.6754, 0.8253, 0.6526, 0.8253, 0.6526, 0.8294, 0.6754, 0.8072, 0.6746, 0.8076, 0.6521, 0.8076, 0.6521, 0.8072, 0.6746, 0.785, 0.6748, 0.7898, 0.6521, 0.8544, 0.678, 0.8569, 0.7036, 0.8309, 0.7042, 0.8294, 0.6754, 0.8294, 0.6754, 0.8309, 0.7042, 0.8068, 0.7043, 0.8072, 0.6746, 0.8072, 0.6746, 0.8068, 0.7043, 0.7827, 0.7035, 0.785, 0.6748, 0.8569, 0.7036, 0.8556, 0.7293, 0.8302, 0.7339, 0.8309, 0.7042, 0.8309, 0.7042, 0.8302, 0.7339, 0.8063, 0.7353, 0.8068, 0.7043, 0.8068, 0.7043, 0.8063, 0.7353, 0.7825, 0.7332, 0.7827, 0.7035, 0.8556, 0.7293, 0.8501, 0.7543, 0.828, 0.7603, 0.8302, 0.7339, 0.8302, 0.7339, 0.828, 0.7603, 0.8059, 0.7619, 0.8063, 0.7353, 0.8063, 0.7353, 0.8059, 0.7619, 0.7839, 0.7596, 0.7825, 0.7332, 0.9115, 0.5797, 0.9151, 0.5535, 0.9406, 0.5501, 0.9339, 0.5749, 0.9151, 0.5535, 0.9169, 0.524, 0.9429, 0.5244, 0.9406, 0.5501, 0.9169, 0.524, 0.9161, 0.4944, 0.9415, 0.4987, 0.9429, 0.5244, 0.8464, 0.566, 0.8486, 0.5427, 0.8693, 0.5502, 0.8675, 0.5758, 0.8675, 0.5758, 0.8693, 0.5502, 0.8916, 0.5537, 0.8893, 0.5799, 0.8893, 0.5799, 0.8916, 0.5537, 0.9151, 0.5535, 0.9115, 0.5797, 0.8486, 0.5427, 0.8493, 0.5229, 0.8706, 0.5232, 0.8693, 0.5502, 0.8693, 0.5502, 0.8706, 0.5232, 0.8932, 0.5236, 0.8916, 0.5537, 0.8916, 0.5537, 0.8932, 0.5236, 0.9169, 0.524, 0.9151, 0.5535, 0.8493, 0.5229, 0.8493, 0.503, 0.8702, 0.4962, 0.8706, 0.5232, 0.8706, 0.5232, 0.8702, 0.4962, 0.8926, 0.4934, 0.8932, 0.5236, 0.8932, 0.5236, 0.8926, 0.4934, 0.9161, 0.4944, 0.9169, 0.524, 0.8493, 0.503, 0.8478, 0.4797, 0.8692, 0.4705, 0.8702, 0.4962, 0.8702, 0.4962, 0.8692, 0.4705, 0.8912, 0.4672, 0.8926, 0.4934, 0.8926, 0.4934, 0.8912, 0.4672, 0.9133, 0.4681, 0.9161, 0.4944])
me_cube_002.materials.append(mat_material)
me_cube_002.update()
arm_armature = bpy.data.armatures.new('Armature')  # bones are not reproduced

# ---- objects
ob_cube = bpy.data.objects.new('Cube', me_cube_001)
ob_eye = bpy.data.objects.new('eye', me_cube_002)
ob_armature = bpy.data.objects.new('Armature', arm_armature)

# ---- transforms, parenting, visibility, modifiers, constraints
ob_cube.parent = ob_armature
ob_cube.location = (0.0, 0.0, 0.0)
_vg = ob_cube.vertex_groups.new(name='Spine')
for _i, _w in zip([34, 35, 36, 37, 38, 44, 45, 46, 47, 48, 71, 72, 73, 74, 75], [0.06647, 0.1707, 0.8289, 0.9477, 0.977, 0.0503, 0.1194, 0.9415, 0.945, 0.9905, 0.06647, 0.1707, 0.8289, 0.9477, 0.977]): _vg.add([_i], _w, 'REPLACE')
_vg = ob_cube.vertex_groups.new(name='Spine.001')
for _i, _w in zip([31, 32, 33, 34, 35, 36, 37, 42, 43, 44, 45, 46, 47, 68, 69, 70, 71, 72, 73, 74], [0.01154, 0.05922, 0.8013, 0.8527, 0.8159, 0.1645, 0.05131, 0.03164, 0.4845, 0.9052, 0.8583, 0.05596, 0.05398, 0.01154, 0.05922, 0.8013, 0.8527, 0.8159, 0.1645, 0.05131]): _vg.add([_i], _w, 'REPLACE')
_vg = ob_cube.vertex_groups.new(name='Spine.002')
for _i, _w in zip([4, 16, 31, 32, 33, 34, 40, 41, 42, 43, 44, 53, 59, 68, 69, 70, 71], [0.024, 0.0584, 0.472, 0.7971, 0.1471, 0.06873, 0.01921, 0.2739, 0.8972, 0.4573, 0.0314, 0.024, 0.0584, 0.472, 0.7971, 0.1471, 0.06873]): _vg.add([_i], _w, 'REPLACE')
_vg = ob_cube.vertex_groups.new(name='Spine.003')
for _i, _w in zip([4, 16, 27, 28, 31, 32, 33, 39, 40, 41, 42, 43, 53, 59, 66, 67, 68, 69, 70], [0.9139, 0.8897, 0.02559, 0.003111, 0.4939, 0.1359, 0.008529, 0.9034, 0.9372, 0.6961, 0.05795, 0.03466, 0.9139, 0.8897, 0.0256, 0.003113, 0.4939, 0.1359, 0.008529]): _vg.add([_i], _w, 'REPLACE')
_vg = ob_cube.vertex_groups.new(name='Spine.004')
for _i, _w in zip([2, 4, 6, 16, 18, 26, 27, 28, 29, 30, 39, 51, 53, 54, 59, 61, 66, 67], [0.02729, 0.005031, 0.06661, 0.0275, 0.03036, 0.01102, 0.8201, 0.4887, 0.207, 0.9465, 0.02895, 0.02911, 0.005033, 0.06731, 0.0275, 0.03047, 0.8201, 0.4887]): _vg.add([_i], _w, 'REPLACE')
_vg = ob_cube.vertex_groups.new(name='Spine.005')
for _i, _w in zip([2, 27, 28, 29, 39, 51, 66, 67], [0.06377, 0.09328, 0.4583, 0.7048, 0.01235, 0.06632, 0.09327, 0.4583]): _vg.add([_i], _w, 'REPLACE')
_vg = ob_cube.vertex_groups.new(name='Index_Finger')
for _i, _w in zip([0, 1, 3, 5, 6, 7, 8, 9, 10, 13, 14, 15, 17, 18, 19, 20, 21, 22, 23, 24, 25, 26, 30, 38, 39, 49, 51, 53, 54, 55, 56, 57, 58, 60, 61, 62, 63, 65, 66, 68, 77, 79, 80, 81, 82, 84, 85, 88, 90, 92, 101, 102, 103, 107, 110, 114, 115, 116, 117, 119, 120, 122, 123, 124, 125, 126, 127, 128, 129, 130, 131, 132, 133, 134, 135, 136, 137, 138, 139, 140, 237, 238, 242, 243, 244, 249, 257, 300, 301, 302, 303, 304, 305, 306, 307, 308, 309, 310, 311, 312, 313, 314, 315, 316, 317, 318, 319, 320, 321, 322, 323, 324, 325, 326, 327, 328, 329, 330, 331, 332, 333, 334, 335, 336, 337, 338, 339, 340, 341, 342, 343, 344, 345, 346, 347, 348, 349, 350, 351, 352, 353, 354, 355, 356, 357, 358, 359, 360, 361, 362, 363, 364, 365, 366, 367, 368, 369, 370, 371, 372, 373, 374, 375, 376, 377, 378, 379, 380, 381, 382, 383, 384, 385, 386, 387, 388, 389, 390, 391, 392, 393, 394, 395, 396, 397, 398, 399, 400, 401, 402, 403, 404, 405, 406, 407, 408, 409], [0.0, 0.2607, 0.003994, 6.156e-06, 0.0, 0.0, 0.203, 0.0, 0.0, 0.0, 0.0, 0.0007211, 8.801e-08, 0.0, 0.0, 0.0, 0.0, 0.0, 0.0, 9.936e-07, 0.0, 0.0, 0.0, 0.0, 0.0, 0.0, 0.0, 0.0, 0.0, 0.0, 0.01828, 0.0, 0.0, 0.0, 0.0, 0.0, 0.0, 0.0, 0.0, 0.0, 0.0, 0.000607, 0.0, 0.0, 0.0, 0.0, 0.0, 0.0, 0.0, 0.0, 3.309e-05, 0.0, 0.0, 0.007448, 0.0, 4.433e-05, 0.01443, 0.0, 0.0, 0.0, 0.0, 0.0, 0.0005003, 3.842e-05, 0.0, 0.0, 0.1078, 0.0, 0.0, 0.212, 0.6354, 0.3972, 0.9594, 0.9157, 0.3992, 0.2575, 0.194, 0.1329, 0.008572, 0.0788, 0.0, 0.1276, 0.05725, 0.001705, 0.0007563, 0.2735, 0.3783, 0.0, 0.0, 0.0, 0.0, 0.0, 0.0, 0.0, 0.0, 0.0, 0.0, 6.33e-08, 0.0, 0.0001148, 0.0, 0.0, 0.0, 0.0, 0.0, 0.0, 0.0, 0.0, 0.0, 0.0, 0.0, 0.0, 0.0, 0.0, 0.0, 0.0, 0.0, 0.0, 0.0, 0.0, 0.0, 0.0, 0.0, 0.0, 0.0, 0.0, 0.0, 0.0, 0.0, 0.0, 0.0, 0.0, 0.0, 0.0, 0.0, 0.0, 0.0, 0.0, 0.0, 0.0, 0.0, 0.0, 0.0, 0.0, 0.0, 0.0, 0.0, 0.0, 0.0, 0.0, 0.0, 0.0, 0.0, 0.0, 0.0, 0.0, 0.0, 0.0, 0.0, 0.0, 0.0, 0.0, 0.0, 0.0, 0.0, 0.0, 0.0, 0.0, 0.0, 0.0, 0.0, 0.0, 0.0, 0.0, 0.0, 0.0, 0.0, 0.0, 0.0, 0.0, 0.0, 0.0, 0.0, 0.0, 0.0, 0.0, 0.0, 0.0, 0.0, 0.0, 0.0, 0.0, 0.0, 0.0, 0.0, 0.0, 0.0]): _vg.add([_i], _w, 'REPLACE')
_vg = ob_cube.vertex_groups.new(name='Index_Finger.001')
for _i, _w in zip([1, 8, 102, 103, 127, 129, 130, 131, 132, 133, 134, 135, 136, 137, 138, 139, 140, 141, 142, 143, 144, 145, 146, 147, 148, 149, 150, 153, 154, 238, 243, 244, 248, 249, 256, 257, 264, 266, 267, 312, 313], [0.0, 0.0, 0.0, 0.0, 0.0, 0.0, 0.004949, 0.355, 0.3017, 0.03061, 0.08277, 0.589, 0.7215, 0.792, 0.8376, 0.9701, 0.9196, 0.78, 0.3167, 0.9647, 0.9197, 0.7492, 0.335, 0.6998, 0.2249, 0.01008, 0.1131, 0.002736, 0.001452, 0.0, 0.0, 0.0, 0.3667, 0.7193, 0.6519, 0.6142, 0.008357, 0.04316, 0.07151, 0.0, 0.0]): _vg.add([_i], _w, 'REPLACE')
_vg = ob_cube.vertex_groups.new(name='Index_Finger.002')
for _i, _w in zip([138, 141, 142, 143, 144, 145, 146, 147, 148, 149, 150, 151, 152, 153, 154, 175, 176, 204, 206, 248, 256, 264, 265, 266, 267, 268, 269, 272, 280, 281, 282, 283, 284, 285, 286, 287, 296, 297], [0.006931, 0.211, 0.6758, 0.02026, 0.07921, 0.2455, 0.6607, 0.2971, 0.7726, 0.9699, 0.8865, 0.9501, 0.9579, 0.9565, 0.9618, 0.006243, 0.000587, 0.0, 0.0, 0.6307, 0.3433, 0.9606, 0.9696, 0.945, 0.9195, 0.0, 0.0, 0.0, 0.9998, 0.9998, 0.9979, 0.999, 0.02451, 1.099e-06, 0.0004697, 0.004774, 0.9883, 0.07648]): _vg.add([_i], _w, 'REPLACE')
_vg = ob_cube.vertex_groups.new(name='Middel_Finger')
for _i, _w in zip([0, 1, 3, 5, 6, 7, 8, 9, 10, 11, 12, 13, 14, 15, 17, 18, 19, 20, 21, 22, 23, 24, 25, 26, 49, 50, 52, 54, 56, 57, 58, 60, 61, 62, 63, 64, 65, 77, 78, 79, 80, 101, 102, 103, 104, 105, 106, 107, 108, 109, 110, 111, 113, 114, 115, 116, 117, 119, 120, 121, 122, 123, 124, 125, 126, 127, 128, 129, 130, 155, 156, 157, 158, 159, 160, 161, 162, 163, 164, 210, 211, 236, 237, 238, 239, 240, 241, 242, 243, 244, 246, 247, 251, 259, 300, 301, 302, 303, 304, 305, 306, 307, 308, 309, 310, 311, 312, 313, 314, 315, 316, 317, 318, 319, 320, 321, 322, 323, 324, 325, 326, 327, 328, 329, 330, 331, 332, 333, 334, 335, 336, 337, 338, 339, 340, 341, 342, 343, 344, 345, 346, 347, 348, 349, 350, 351, 352, 353, 354, 355, 356, 357, 358, 359, 360, 361, 362, 363, 364, 365, 366, 367, 368, 369, 370, 371, 372, 373, 374, 375, 376, 377, 378, 379, 380, 381, 382, 383, 384, 385, 386, 387, 388, 389, 390, 391, 392, 393, 394, 395, 396, 397, 398, 399, 400, 401, 402, 403, 404, 405, 406, 407, 408, 409], [0.0, 0.0, 0.0001625, 0.0, 0.0, 0.0, 0.0, 0.0, 0.0, 0.0, 0.0, 0.0, 0.0, 0.0, 0.0003302, 0.0, 0.0, 0.0, 0.0, 0.0, 0.0, 0.0, 0.0, 0.0, 0.0, 0.0, 0.0, 0.0, 0.0, 0.0, 0.0, 0.0, 0.0, 0.0, 0.0, 0.0, 0.0, 0.0, 0.0, 0.0, 0.0, 0.02315, 0.005368, 0.6084, 0.0105, 0.002414, 0.0, 0.0, 8.456e-06, 0.0, 0.0, 0.0, 0.8544, 0.0, 0.0, 0.0, 7.282e-05, 0.0, 0.0, 0.0, 0.0, 2.157e-05, 0.002794, 0.0, 0.0, 0.0, 0.0, 0.0, 0.0, 0.1364, 0.5851, 0.9075, 0.9078, 0.1366, 0.1936, 0.08039, 0.1038, 0.06722, 0.06412, 0.0, 0.0, 0.0, 0.0, 0.0, 0.0, 0.0, 0.0, 0.0, 0.0, 0.1893, 0.0, 0.0, 0.213, 0.1979, 0.0, 0.0, 0.0, 0.0, 0.0, 0.0, 0.0, 0.0, 0.0, 0.0, 0.0, 0.0, 0.0, 0.0, 0.0, 0.0, 0.0, 0.001712, 0.0, 0.0, 0.0, 0.0, 0.0, 0.0, 0.0, 0.0, 0.0, 0.0, 0.0, 0.0, 0.0, 0.0, 0.0, 0.0, 0.0, 0.0, 0.0, 0.0, 0.0, 0.0, 0.0, 0.0, 0.0, 0.0, 0.0, 0.0, 0.0, 0.0, 0.0, 0.0, 0.0, 0.0, 0.0, 0.0, 0.0, 0.0, 0.0, 0.0, 0.0, 0.0, 0.0, 0.0, 0.0, 0.0, 0.0, 0.0, 0.0, 0.0, 0.0, 0.0, 0.0, 0.0, 0.0, 0.0, 0.0, 0.0, 0.0, 0.0, 0.0, 0.0, 0.0, 0.0, 0.0, 0.0, 0.0, 0.0, 0.0, 0.0, 0.0, 0.0, 0.0, 0.0, 0.0, 0.0, 0.0, 0.0, 0.0, 0.0, 0.0, 0.0, 0.0, 0.0, 0.0, 0.0, 0.0, 0.0, 0.0, 0.0, 0.0, 0.0]): _vg.add([_i], _w, 'REPLACE')
_vg = ob_cube.vertex_groups.new(name='Middel_Finger.001')
for _i, _w in zip([5, 11, 101, 102, 103, 104, 106, 107, 113, 114, 115, 121, 155, 156, 157, 158, 159, 160, 161, 162, 163, 164, 165, 166, 167, 168, 169, 170, 171, 172, 173, 174, 236, 237, 241, 243, 244, 246, 250, 251, 258, 259, 268, 269, 270, 271, 310, 311], [0.0, 0.0, 0.0, 0.0, 0.0, 0.0, 0.0, 0.0, 0.0, 0.0, 0.0, 0.0, 0.8568, 0.8111, 0.09193, 0.09109, 0.8577, 0.7993, 0.9143, 0.8903, 0.9319, 0.9351, 0.9126, 0.9045, 0.9318, 0.9378, 0.9524, 0.9421, 0.8613, 0.8538, 0.08864, 0.08923, 0.0, 0.0, 0.0, 0.0, 0.0, 0.0, 0.7147, 0.7823, 0.6997, 0.7989, 0.01716, 0.03315, 0.05604, 0.07782, 0.0, 0.0]): _vg.add([_i], _w, 'REPLACE')
_vg = ob_cube.vertex_groups.new(name='Middel_Finger.002')
for _i, _w in zip([151, 152, 154, 165, 166, 167, 168, 169, 170, 171, 172, 173, 174, 175, 176, 177, 178, 204, 205, 206, 207, 250, 258, 264, 268, 269, 270, 271, 274, 280, 281, 282, 283, 284, 285, 286, 287, 288, 289, 290, 291, 296, 297, 298], [4.741e-05, 0.01617, 0.0, 0.08358, 0.0907, 0.06748, 0.06164, 0.04054, 0.05507, 0.1374, 0.1448, 0.9112, 0.9106, 0.9702, 0.9711, 0.9714, 0.9714, 0.01288, 0.01636, 0.0, 0.0, 0.283, 0.2986, 0.0, 0.962, 0.9542, 0.997, 1.0, 0.007455, 8.174e-07, 3.892e-05, 0.02003, 0.01339, 0.9954, 0.9987, 0.9927, 1.0, 0.0002001, 0.002668, 0.001467, 7.217e-05, 0.00362, 0.9863, 0.00264]): _vg.add([_i], _w, 'REPLACE')
_vg = ob_cube.vertex_groups.new(name='Ring_Finger')
for _i, _w in zip([0, 1, 3, 5, 6, 7, 9, 10, 11, 12, 13, 14, 15, 17, 18, 19, 20, 21, 22, 23, 24, 25, 26, 30, 49, 50, 51, 52, 54, 55, 57, 58, 60, 61, 62, 63, 64, 65, 66, 72, 74, 76, 77, 78, 79, 80, 101, 102, 104, 105, 106, 107, 108, 109, 110, 111, 112, 113, 114, 115, 116, 117, 118, 119, 120, 121, 122, 123, 125, 126, 128, 129, 184, 185, 186, 187, 188, 192, 193, 208, 209, 210, 211, 215, 221, 236, 237, 239, 240, 241, 245, 246, 247, 260, 300, 301, 302, 303, 304, 305, 306, 307, 308, 309, 310, 311, 312, 313, 314, 315, 316, 317, 318, 319, 320, 321, 322, 323, 324, 325, 326, 327, 328, 329, 330, 331, 332, 333, 334, 335, 336, 337, 338, 339, 340, 341, 342, 343, 344, 345, 346, 347, 348, 349, 350, 351, 352, 353, 354, 355, 356, 357, 358, 359, 360, 361, 362, 363, 364, 365, 366, 367, 368, 369, 370, 371, 372, 373, 374, 375, 376, 377, 378, 379, 380, 381, 382, 383, 384, 385, 386, 387, 388, 389, 390, 391, 392, 393, 394, 395, 396, 397, 398, 399, 400, 401, 402, 403, 404, 405, 406, 407, 408, 409], [0.0, 0.0, 0.0, 0.1098, 0.0, 0.0, 0.0, 0.0, 0.2302, 0.5847, 0.0, 0.0, 0.0, 0.0, 0.0, 0.0, 0.0, 0.0, 0.0, 0.0, 0.0, 0.0, 0.0, 0.0, 0.0, 0.0, 0.0, 0.0, 0.0, 0.0, 0.0, 0.0, 0.002423, 0.0, 0.0, 0.0, 0.0003446, 0.0, 0.0, 0.0, 0.0, 0.0, 0.0, 0.0, 0.0, 0.0, 0.004387, 0.0, 0.0, 0.0, 0.0, 0.1845, 0.0, 6.007e-05, 0.0, 0.1946, 0.0, 0.0, 0.0, 0.0, 0.0, 0.0, 0.7022, 0.0, 0.0, 0.0, 0.0, 0.0001113, 0.0002466, 0.0, 0.0, 0.0, 0.04286, 0.03973, 0.4131, 0.3022, 7.336e-05, 0.02139, 0.02939, 0.0, 0.0, 0.009373, 0.0, 0.0, 0.0, 0.09761, 0.0, 0.01146, 0.1344, 0.0, 0.08374, 0.0, 0.0, 0.01445, 0.0, 0.0, 0.0, 0.0, 0.0, 0.0, 0.0, 0.0, 0.0, 0.0, 0.0, 0.0, 0.0, 0.0, 0.0, 0.0, 0.0, 0.0, 2.275e-05, 0.0, 0.0, 0.0, 0.0, 0.0, 0.0, 0.0, 0.0, 0.0, 0.0, 0.0, 0.0, 0.0, 0.0, 0.0, 0.0, 0.0, 0.0, 0.0, 0.0, 0.0, 0.0, 0.0, 0.0, 0.0, 0.0, 0.0, 0.0, 0.0, 0.0, 0.0, 0.0, 0.0, 0.0, 0.0, 0.0, 0.0, 0.0, 0.0, 0.0, 0.0, 0.0, 0.0, 0.0, 0.0, 0.0, 0.0, 0.0, 0.0, 0.0, 0.0, 0.0, 0.0, 0.0, 0.0, 0.0, 0.0, 0.0, 0.0, 0.0, 0.0, 0.0, 0.0, 0.0, 0.0, 0.0, 0.0, 0.0, 0.0, 0.0, 0.0, 0.0, 0.0, 0.0, 0.0, 0.0, 0.0, 0.0, 0.0, 0.0, 0.0, 0.0, 0.0, 0.0, 0.0, 0.0, 0.0, 0.0, 0.0, 0.0, 0.0]): _vg.add([_i], _w, 'REPLACE')
_vg = ob_cube.vertex_groups.new(name='Ring_Finger.001')
for _i, _w in zip([5, 11, 12, 25, 52, 101, 104, 105, 106, 107, 108, 111, 112, 114, 115, 117, 118, 121, 122, 125, 184, 185, 186, 187, 188, 189, 190, 191, 192, 193, 194, 195, 196, 197, 198, 199, 200, 201, 202, 203, 208, 236, 240, 241, 245, 246, 247, 252, 253, 260, 261, 273, 274, 275], [0.0, 0.0, 0.0, 0.0, 0.0, 0.0, 0.0, 0.0, 0.0, 0.0, 0.0, 0.0, 0.0, 0.0, 0.0, 0.0, 0.0, 0.0, 0.0, 0.0, 0.9392, 0.945, 0.9913, 0.9924, 0.9535, 0.9627, 0.9604, 0.9728, 0.9976, 0.9984, 0.3266, 0.7667, 0.9196, 0.9507, 0.3565, 0.772, 0.2469, 0.6968, 0.0639, 0.06492, 0.0, 0.0, 0.0, 0.0, 0.0, 0.0, 0.0, 0.3281, 0.9717, 0.9721, 0.5803, 0.003247, 0.03975, 0.06508]): _vg.add([_i], _w, 'REPLACE')
_vg = ob_cube.vertex_groups.new(name='Ring_Finger.002')
for _i, _w in zip([165, 168, 174, 175, 176, 178, 194, 195, 196, 197, 198, 199, 200, 201, 202, 203, 204, 205, 206, 207, 232, 233, 234, 235, 252, 258, 261, 264, 268, 269, 272, 273, 274, 275, 277, 278, 279, 284, 285, 286, 287, 288, 289, 290, 291, 292, 293, 294, 295, 297, 298, 299], [0.0, 0.0, 0.0, 0.0, 0.0, 0.0, 0.2217, 0.2325, 0.08035, 0.04857, 0.6108, 0.2274, 0.7522, 0.3026, 0.936, 0.935, 0.9831, 0.9902, 1.0, 0.9949, 0.001325, 0.0001223, 4.697e-11, 2.021e-05, 0.5377, 0.0, 0.4193, 0.0, 0.0, 0.0, 0.9697, 0.9633, 0.9492, 0.9273, 0.0, 0.0, 0.0, 0.000126, 0.0007371, 1.507e-05, 0.004381, 0.9901, 0.9831, 0.9786, 0.9994, 3.015e-05, 0.0006773, 0.0001974, 9.285e-07, 0.04548, 0.9947, 0.009039]): _vg.add([_i], _w, 'REPLACE')
_vg = ob_cube.vertex_groups.new(name='Pinky_Finger')
for _i, _w in zip([0, 3, 5, 6, 9, 10, 12, 13, 14, 17, 18, 19, 20, 21, 22, 25, 26, 30, 49, 50, 51, 52, 54, 55, 57, 58, 60, 61, 62, 63, 64, 65, 77, 81, 82, 83, 84, 85, 86, 87, 88, 90, 91, 92, 93, 101, 104, 105, 106, 107, 108, 109, 110, 111, 112, 115, 116, 117, 118, 120, 121, 122, 123, 125, 126, 128, 129, 208, 209, 210, 211, 212, 213, 214, 215, 216, 217, 218, 219, 221, 239, 240, 245, 246, 247, 255, 262, 300, 301, 302, 303, 304, 305, 306, 307, 308, 309, 310, 311, 314, 315, 316, 317, 318, 319, 320, 321, 322, 323, 324, 325, 326, 328, 329, 330, 331, 332, 333, 334, 335, 336, 337, 338, 339, 340, 341, 342, 343, 344, 345, 346, 347, 348, 349, 350, 351, 352, 353, 354, 355, 356, 357, 358, 359, 360, 361, 362, 363, 364, 365, 366, 367, 368, 369, 370, 371, 372, 373, 374, 375, 376, 377, 378, 379, 380, 381, 382, 383, 384, 385, 386, 387, 388, 389, 390, 391, 392, 393, 394, 395, 396, 397, 398, 399, 400, 401, 402, 403, 404, 405, 406, 407, 408, 409], [0.0, 0.0, 0.02593, 0.0, 0.0, 0.0, 0.0, 0.0, 0.0, 0.0, 0.0, 0.0, 0.0, 0.0, 0.0, 3.889e-05, 0.0, 0.0, 0.0009202, 0.5255, 0.0, 0.0, 0.0, 0.0, 0.0, 0.0, 0.0, 0.0, 0.0, 0.0, 0.0, 0.0, 0.0, 0.0, 0.0, 0.0, 0.0, 0.0, 0.0, 0.0, 0.0, 0.0, 0.0, 0.0, 0.0, 0.0, 0.0, 0.5581, 0.0, 0.0, 0.0, 0.02929, 0.004007, 0.0, 0.963, 0.01303, 0.01704, 0.0, 0.0, 0.003924, 0.0, 0.009934, 0.0, 0.0, 0.0, 0.0, 0.0, 0.4842, 0.6421, 0.4045, 0.1352, 0.6632, 0.67, 0.3259, 0.3567, 0.435, 0.4578, 0.2335, 0.2384, 0.197, 0.2543, 0.0, 0.0006198, 0.0, 0.0, 0.3993, 0.3738, 0.0, 0.0, 0.0, 0.0, 0.0, 0.0, 0.0, 0.0, 0.0, 0.0, 0.0, 0.0, 0.0, 0.0, 0.0, 0.0, 0.007075, 0.0, 0.0, 0.0, 0.0, 0.0, 0.0, 0.0, 0.0, 0.0, 0.0, 0.0, 0.0, 0.0, 0.0, 0.0, 0.0, 0.0, 0.0, 0.0, 0.0, 0.0, 0.0, 0.0, 0.0, 0.0, 0.0, 0.0, 0.0, 0.0, 0.0, 0.0, 0.0, 0.0, 0.0, 0.0, 0.0, 0.0, 0.0, 0.0, 0.0, 0.0, 0.0, 0.0, 0.0, 0.0, 0.0, 0.0, 0.0, 0.0, 0.0, 0.0, 0.0, 0.0, 0.0, 0.0, 0.0, 0.0, 0.0, 0.0, 0.0, 0.0, 0.0, 0.0, 0.0, 0.0, 0.0, 0.0, 0.0, 0.0, 0.0, 0.0, 0.0, 0.0, 0.0, 0.0, 0.0, 0.0, 0.0, 0.0, 0.0, 0.0, 0.0, 0.0, 0.0, 0.0, 0.0, 0.0, 0.0, 0.0, 0.0]): _vg.add([_i], _w, 'REPLACE')
_vg = ob_cube.vertex_groups.new(name='Pinky_Finger.001')
for _i, _w in zip([50, 52, 105, 108, 112, 208, 209, 210, 211, 212, 213, 214, 215, 216, 217, 218, 219, 220, 221, 222, 223, 224, 225, 226, 227, 228, 229, 230, 231, 239, 254, 255, 262, 263, 317], [0.0, 0.0, 0.0, 0.0, 0.0, 0.0, 0.05596, 0.0, 0.0, 0.3121, 0.3113, 0.6298, 0.5755, 0.5406, 0.5199, 0.7366, 0.7375, 0.9692, 0.7379, 0.6318, 0.6614, 0.3891, 0.3291, 0.436, 0.4579, 0.2113, 0.2527, 0.239, 0.03858, 0.0, 0.4043, 0.5643, 0.6085, 0.4501, 0.0]): _vg.add([_i], _w, 'REPLACE')
_vg = ob_cube.vertex_groups.new(name='Pinky_Finger.002')
for _i, _w in zip([205, 206, 207, 221, 222, 223, 224, 225, 226, 227, 228, 229, 230, 231, 232, 233, 234, 235, 254, 263, 276, 277, 278, 279, 288, 289, 292, 293, 294, 295, 299], [0.0, 0.0, 0.0, 0.04995, 0.3519, 0.3226, 0.5957, 0.6497, 0.5533, 0.5319, 0.7828, 0.741, 0.7531, 0.9538, 0.9938, 0.9992, 0.9999, 0.9713, 0.5855, 0.539, 0.9997, 0.9988, 1.0, 0.9962, 0.0, 0.0, 0.9998, 1.0, 0.9999, 0.999, 0.9941]): _vg.add([_i], _w, 'REPLACE')
_vg = ob_cube.vertex_groups.new(name='Thumb')
for _i, _w in zip([0, 2, 6, 7, 9, 10, 13, 14, 15, 17, 18, 19, 20, 21, 22, 23, 24, 25, 26, 27, 29, 49, 51, 55, 57, 58, 60, 61, 62, 63, 76, 77, 78, 79, 80, 81, 82, 83, 84, 85, 86, 87, 88, 90, 91, 92, 93, 108, 110, 116, 117, 120, 128, 129, 300, 301, 302, 303, 304, 305, 306, 307, 308, 309, 310, 312, 313, 314, 315, 316, 319, 320, 321, 322, 323, 324, 325, 326, 327, 328, 329, 330, 331, 332, 333, 334, 335, 336, 337, 338, 339, 340, 341, 342, 343, 344, 345, 346, 347, 348, 349, 350, 351, 352, 353, 354, 355, 356, 357, 358, 359, 360, 361, 362, 363, 364, 365, 366, 367, 368, 369, 370, 371, 372, 373, 374, 375, 376, 377, 378, 379, 380, 381, 382, 383, 384, 385, 386, 387, 388, 389, 390, 391, 392, 393, 394, 395, 396, 397, 398, 399, 400, 401, 402, 403, 404, 405, 406, 407, 408, 409], [0.7825, 0.0003936, 2.435e-06, 0.6853, 0.0001321, 9.418e-05, 0.9077, 2.275e-06, 0.2997, 0.00665, 0.0003097, 0.00773, 1.082e-06, 0.0, 0.0, 0.01283, 0.06399, 0.0, 0.0, 0.0, 0.0, 3.024e-05, 1.441e-05, 2.577e-06, 0.0, 0.0, 0.0, 0.0, 0.0, 0.0, 2.897e-06, 0.9442, 0.2041, 0.3863, 0.09522, 0.9234, 0.8774, 0.8071, 0.8711, 0.1243, 0.09888, 0.2325, 0.2224, 0.612, 0.5457, 0.6083, 0.4467, 0.0, 0.0, 0.0, 0.0, 0.0, 0.0, 0.0, 0.0003417, 0.0006384, 0.0, 0.0, 0.0, 0.0, 0.0, 0.0, 0.0, 0.0, 0.0, 0.0, 4.825e-05, 1.493e-07, 0.0, 0.0, 0.0, 0.0, 0.0, 0.0001074, 0.0, 0.0, 0.0, 3.05e-05, 4.941e-06, 0.0001978, 0.0, 0.0, 0.0, 0.0, 0.008783, 8.668e-05, 0.0, 0.0007594, 1.295e-06, 0.0, 0.0, 0.0, 0.0, 0.0, 0.0, 0.0, 0.0, 6.799e-06, 4.758e-06, 8.533e-05, 5.833e-05, 0.0, 0.0, 0.0, 0.0, 5.075e-06, 2.901e-05, 0.002114, 0.001389, 3.236e-09, 1.051e-06, 1.601e-05, 0.0, 0.0009645, 2.748e-05, 8.925e-05, 0.005467, 0.0, 0.0, 0.0, 0.0, 0.0, 0.0, 0.0, 0.0, 0.0, 0.0, 0.0, 0.0, 2.4e-05, 3.412e-06, 5.868e-05, 0.0001209, 0.0, 0.0, 0.0, 0.0, 0.002002, 0.0004724, 0.0006816, 0.0003427, 7.254e-07, 5.243e-07, 5.093e-07, 7.457e-07, 1.177e-06, 0.0, 0.0009514, 0.0001177, 0.0, 0.0, 0.0, 0.0, 0.0, 1.93e-05, 0.008133, 3.82e-06, 0.0006336, 0.0, 0.0, 0.0]): _vg.add([_i], _w, 'REPLACE')
_vg = ob_cube.vertex_groups.new(name='Thumb.001')
for _i, _w in zip([81, 82, 83, 84, 85, 86, 87, 88, 89, 90, 91, 92, 93, 94, 95, 96, 97, 98, 99, 100, 179, 180, 181, 182, 183], [0.07585, 0.1222, 0.1925, 0.1268, 0.8756, 0.9011, 0.7674, 0.7773, 0.9996, 0.3869, 0.4541, 0.391, 0.5531, 0.9991, 0.9999, 0.9998, 0.9947, 1.0, 0.9998, 0.9998, 0.9979, 0.9992, 1.0, 1.0, 0.9979]): _vg.add([_i], _w, 'REPLACE')
_vg = ob_cube.vertex_groups.new(name='Spine.006')
for _i, _w in zip([0, 1, 2, 3, 5, 6, 9, 10, 11, 13, 14, 15, 17, 18, 19, 20, 21, 22, 23, 24, 25, 26, 27, 29, 49, 51, 52, 54, 55, 57, 58, 60, 61, 62, 63, 64, 65, 66, 76, 77, 78, 79, 80, 101, 102, 104, 106, 107, 108, 109, 110, 111, 114, 115, 116, 117, 119, 120, 121, 122, 123, 124, 125, 126, 127, 128, 129, 208, 210, 211, 237, 238, 239, 241, 242, 246, 247, 300, 301, 302, 303, 304, 305, 306, 307, 308, 309, 310, 311, 313, 314, 315, 316, 317, 318, 319, 320, 321, 322, 323, 324, 325, 326, 327, 328, 329, 330, 331, 332, 333, 334, 335, 336, 337, 338, 339, 340, 341, 342, 343, 344, 345, 346, 347, 348, 349, 350, 351, 352, 353, 354, 355, 356, 357, 358, 359, 360, 361, 362, 363, 364, 365, 366, 367, 368, 369, 370, 371, 372, 373, 374, 375, 376, 377, 378, 379, 380, 381, 382, 383, 384, 385, 386, 387, 388, 389, 390, 391, 392, 393, 394, 395, 396, 397, 398, 399, 400, 401, 402, 403, 404, 405, 406, 407, 408, 409], [0.005635, 0.0004186, 0.299, 0.102, 0.1239, 0.7539, 0.7106, 0.8645, 0.001833, 0.08876, 0.8726, 0.3009, 0.3028, 0.5702, 0.19, 0.3287, 0.237, 0.6481, 0.221, 0.4722, 0.5746, 0.9136, 0.02908, 0.07532, 0.8616, 0.5356, 0.1156, 0.7999, 0.886, 0.8122, 0.7864, 0.3222, 0.6059, 0.193, 0.3166, 0.2515, 0.5722, 0.033, 0.3628, 0.05282, 0.2153, 0.5211, 0.2257, 0.1179, 0.0005151, 0.1201, 0.01939, 0.1209, 0.1837, 0.1061, 0.09281, 0.002634, 0.003295, 0.1241, 0.07889, 0.2141, 0.000297, 0.07095, 0.02426, 0.2365, 0.1113, 0.01044, 0.2092, 0.1671, 0.0677, 0.09981, 0.07279, 0.004067, 0.00594, 0.04932, 0.0002502, 0.002505, 0.03579, 0.003962, 0.03391, 0.0002955, 0.0007199, 0.8113, 0.3777, 0.1988, 0.8345, 0.3893, 0.2047, 0.3842, 0.3671, 0.8029, 0.7729, 0.004261, 0.01878, 0.1487, 0.5493, 0.2709, 0.1663, 0.01844, 0.07851, 0.1426, 0.5722, 0.2899, 0.591, 0.6389, 0.3801, 0.8441, 0.4407, 0.4678, 0.7923, 0.8946, 0.4246, 0.778, 0.8086, 0.7831, 0.4693, 0.5333, 0.8117, 0.8527, 0.1872, 0.1819, 0.1966, 0.2085, 0.1798, 0.197, 0.2136, 0.2027, 0.308, 0.27, 0.279, 0.3273, 0.2904, 0.3399, 0.3606, 0.3123, 0.856, 0.8388, 0.8306, 0.8599, 0.8541, 0.8671, 0.8641, 0.8445, 0.74, 0.6672, 0.6379, 0.7276, 0.7078, 0.7691, 0.7584, 0.6864, 0.1872, 0.1873, 0.1905, 0.1887, 0.1927, 0.1895, 0.1931, 0.1947, 0.2851, 0.2918, 0.2938, 0.2882, 0.3247, 0.3159, 0.319, 0.3265, 0.8423, 0.8431, 0.8468, 0.843, 0.8573, 0.8599, 0.8563, 0.8596, 0.6946, 0.7111, 0.704, 0.6845, 0.742, 0.7268, 0.7245, 0.7373, 0.7296, 0.8577, 0.8437, 0.6957, 0.2903, 0.1893, 0.1947, 0.3238]): _vg.add([_i], _w, 'REPLACE')
_m = ob_cube.modifiers.new('Armature', 'ARMATURE')
_m.object = ob_armature
ob_eye.parent = ob_armature
ob_eye.location = (-2.12e-08, -11.09, -0.00311)
_vg = ob_eye.vertex_groups.new(name='Spine')
_vg = ob_eye.vertex_groups.new(name='Spine.001')
_vg = ob_eye.vertex_groups.new(name='Spine.002')
_vg = ob_eye.vertex_groups.new(name='Spine.003')
_vg = ob_eye.vertex_groups.new(name='Spine.004')
_vg = ob_eye.vertex_groups.new(name='Spine.005')
_vg = ob_eye.vertex_groups.new(name='Spine.006')
for _i, _w in zip([0, 1, 2, 3, 4, 5, 6, 7, 8, 9, 10, 11, 12, 13, 14, 15, 16, 17, 18, 19, 20, 21, 22, 23, 24, 25, 26, 27, 28, 29, 30, 31, 32, 33, 34, 35, 36, 37, 38, 39, 40, 41, 42, 43, 44, 45, 46, 47, 48, 49, 50, 51, 52, 53, 54, 55, 56, 57, 58, 59, 60, 61, 62, 63, 64, 65, 66, 67, 68, 69, 70, 71, 72, 73, 74, 75, 76, 77, 78, 79, 80, 81, 82, 83, 84, 85, 86, 87, 88, 89, 90, 91, 92, 93, 94, 95, 96, 97], [0.9971, 0.9983, 0.9951, 0.9979, 0.997, 0.9983, 0.9951, 0.9979, 0.9952, 0.9958, 0.9965, 0.9976, 0.998, 0.9982, 0.9983, 0.9982, 0.9981, 0.9976, 0.9971, 0.9963, 0.9937, 0.9923, 0.9936, 0.998, 0.998, 0.998, 0.9976, 0.9972, 0.9964, 0.9965, 0.9958, 0.9951, 0.9981, 0.9982, 0.9983, 0.9982, 0.998, 0.9976, 0.9969, 0.9968, 0.9969, 0.9984, 0.9984, 0.9984, 0.9982, 0.9983, 0.9984, 0.9982, 0.9984, 0.9984, 0.9982, 0.9983, 0.9984, 0.9923, 0.9943, 0.9959, 0.9847, 0.9922, 0.9953, 0.9922, 0.9943, 0.9959, 0.9976, 0.9976, 0.9976, 0.998, 0.9981, 0.998, 0.9983, 0.9983, 0.9983, 0.9965, 0.9969, 0.9973, 0.9974, 0.9976, 0.9978, 0.9979, 0.998, 0.9981, 0.9956, 0.9952, 0.9956, 0.9969, 0.9968, 0.9969, 0.9976, 0.9976, 0.9976, 0.9973, 0.9969, 0.9965, 0.9978, 0.9976, 0.9974, 0.9981, 0.998, 0.9979]): _vg.add([_i], _w, 'REPLACE')
_vg = ob_eye.vertex_groups.new(name='Index_Finger')
_vg = ob_eye.vertex_groups.new(name='Index_Finger.001')
_vg = ob_eye.vertex_groups.new(name='Index_Finger.002')
_vg = ob_eye.vertex_groups.new(name='Middel_Finger')
_vg = ob_eye.vertex_groups.new(name='Middel_Finger.001')
_vg = ob_eye.vertex_groups.new(name='Middel_Finger.002')
_vg = ob_eye.vertex_groups.new(name='Ring_Finger')
_vg = ob_eye.vertex_groups.new(name='Ring_Finger.001')
_vg = ob_eye.vertex_groups.new(name='Ring_Finger.002')
_vg = ob_eye.vertex_groups.new(name='Pinky_Finger')
_vg = ob_eye.vertex_groups.new(name='Pinky_Finger.001')
_vg = ob_eye.vertex_groups.new(name='Pinky_Finger.002')
_vg = ob_eye.vertex_groups.new(name='Thumb')
_vg = ob_eye.vertex_groups.new(name='Thumb.001')
_m = ob_eye.modifiers.new('Armature', 'ARMATURE')
_m.object = ob_armature
ob_armature.location = (0.0, 0.0, 0.0)
ob_armature.show_in_front = True

# ---- collection membership
col_collection.objects.link(ob_cube)
col_collection.objects.link(ob_eye)
col_collection.objects.link(ob_armature)

# ---- scene / render settings (as saved in the file)
scene.frame_start = 0; scene.frame_end = 105; scene.frame_set(39)
scene.render.engine = 'BLENDER_EEVEE_NEXT'
bpy.context.view_layer.update()

# ---- added for rendering (the .blend has no active camera and no usable light): camera, sun
cam_auto = bpy.data.cameras.new('AutoCamera')
cam_auto.lens = 50.0
cam_auto.sensor_width = 36.0
cam_auto.clip_end = 1000.0
ob_auto_camera = bpy.data.objects.new('AutoCamera', cam_auto)
scene.collection.objects.link(ob_auto_camera)
ob_auto_camera.location = (15.9022, -25.764, 12.9141)
ob_auto_camera.rotation_euler = (1.09748, -7.21219e-08, 0.694738)
scene.camera = ob_auto_camera
light_auto_sun = bpy.data.lights.new('AutoSun', 'SUN')
light_auto_sun.energy = 3.0
light_auto_sun.angle = 0.0523599
ob_auto_sun = bpy.data.objects.new('AutoSun', light_auto_sun)
scene.collection.objects.link(ob_auto_sun)
ob_auto_sun.rotation_euler = (0.872665, 0.174533, 0.523599)
bpy.context.view_layer.update()
